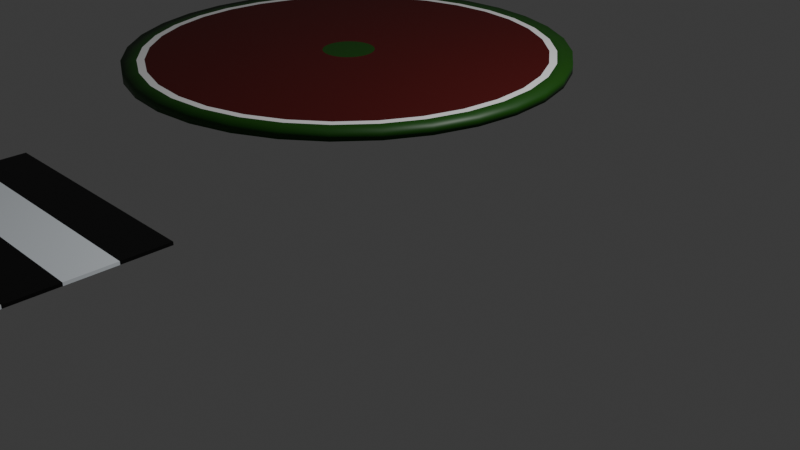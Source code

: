 # Source: CADEIRA.blend  (saved by Blender 4.0.36; exported with 4.5.12 LTS)
import bpy
from mathutils import Matrix  # noqa: F401  (used for matrix-valued properties, if any)

bpy.ops.wm.read_factory_settings(use_empty=True)
scene = bpy.context.scene
scene.name = 'Scene'

# ---- collections
col_collection = bpy.data.collections.new('Collection'); scene.collection.children.link(col_collection)
col_cadeira = bpy.data.collections.new('cadeira'); scene.collection.children.link(col_cadeira)
col_prateleira1 = bpy.data.collections.new('prateleira1'); scene.collection.children.link(col_prateleira1)
col_prateleira2 = bpy.data.collections.new('prateleira2'); scene.collection.children.link(col_prateleira2)
col_prateleira3 = bpy.data.collections.new('prateleira3'); scene.collection.children.link(col_prateleira3)
col_tapete_1 = bpy.data.collections.new('tapete 1'); scene.collection.children.link(col_tapete_1)
col_tapete_2 = bpy.data.collections.new('tapete 2'); scene.collection.children.link(col_tapete_2)

# ---- materials (node trees are filled in below, after node groups)
mat_material = bpy.data.materials.new('Material')
mat_material.alpha_threshold = 0.0
mat_material.use_transparent_shadow = False
mat_material.roughness = 0.5
mat_material.line_color = (0.0, 0.0, 0.0, 1.0)
mat_materiais_002 = bpy.data.materials.new('Materiais.002')
mat_materiais_002.use_transparent_shadow = False
mat_materiais = bpy.data.materials.new('Materiais')
mat_materiais.use_transparent_shadow = False
mat_materiais_001 = bpy.data.materials.new('Materiais.001')
mat_materiais_001.use_transparent_shadow = False
mat_materiais_004 = bpy.data.materials.new('Materiais.004')
mat_materiais_004.use_transparent_shadow = False
mat_materiais_005 = bpy.data.materials.new('Materiais.005')
mat_materiais_005.use_transparent_shadow = False
mat_materiais_008 = bpy.data.materials.new('Materiais.008')
mat_materiais_008.use_transparent_shadow = False
mat_materiais_010 = bpy.data.materials.new('Materiais.010')
mat_materiais_010.use_transparent_shadow = False
mat_materiais_011 = bpy.data.materials.new('Materiais.011')
mat_materiais_011.use_transparent_shadow = False

# ---- material node trees
mat_material.use_nodes = True; mat_material.node_tree.nodes.clear()
_N = mat_material.node_tree.nodes; _L = mat_material.node_tree.links
n0 = _N.new('ShaderNodeOutputMaterial'); n0.name = 'Material Output'; n0.location = (300, 300)
n1 = _N.new('ShaderNodeBsdfPrincipled'); n1.name = 'Principled BSDF'; n1.location = (10, 300)
n1.inputs[0].default_value = (0.2502, 0.09758, 0.0382, 1.0)
n1.inputs[3].default_value = 1.45
_L.new(n1.outputs[0], n0.inputs[0])
n0.is_active_output = True
mat_materiais_002.use_nodes = True; mat_materiais_002.node_tree.nodes.clear()
_N = mat_materiais_002.node_tree.nodes; _L = mat_materiais_002.node_tree.links
n0 = _N.new('ShaderNodeBsdfPrincipled'); n0.name = 'BSDF - Pré-fundamentado'; n0.location = (10, 300)
n0.inputs[0].default_value = (0.2502, 0.09758, 0.0382, 1.0)
n0.inputs[3].default_value = 1.45
n1 = _N.new('ShaderNodeOutputMaterial'); n1.name = 'Saída de material'; n1.location = (300, 300)
_L.new(n0.outputs[0], n1.inputs[0])
n1.is_active_output = True
mat_materiais.use_nodes = True; mat_materiais.node_tree.nodes.clear()
_N = mat_materiais.node_tree.nodes; _L = mat_materiais.node_tree.links
n0 = _N.new('ShaderNodeBsdfPrincipled'); n0.name = 'BSDF - Pré-fundamentado'; n0.location = (10, 300)
n0.inputs[0].default_value = (0.2502, 0.09758, 0.0382, 1.0)
n0.inputs[3].default_value = 1.45
n1 = _N.new('ShaderNodeOutputMaterial'); n1.name = 'Saída de material'; n1.location = (300, 300)
_L.new(n0.outputs[0], n1.inputs[0])
n1.is_active_output = True
mat_materiais_001.use_nodes = True; mat_materiais_001.node_tree.nodes.clear()
_N = mat_materiais_001.node_tree.nodes; _L = mat_materiais_001.node_tree.links
n0 = _N.new('ShaderNodeBsdfPrincipled'); n0.name = 'BSDF - Pré-fundamentado'; n0.location = (10, 300)
n0.inputs[0].default_value = (0.2502, 0.09758, 0.0382, 1.0)
n0.inputs[3].default_value = 1.45
n1 = _N.new('ShaderNodeOutputMaterial'); n1.name = 'Saída de material'; n1.location = (300, 300)
_L.new(n0.outputs[0], n1.inputs[0])
n1.is_active_output = True
mat_materiais_004.use_nodes = True; mat_materiais_004.node_tree.nodes.clear()
_N = mat_materiais_004.node_tree.nodes; _L = mat_materiais_004.node_tree.links
n0 = _N.new('ShaderNodeBsdfPrincipled'); n0.name = 'BSDF - Pré-fundamentado'; n0.location = (10, 300)
n0.inputs[0].default_value = (0.004878, 0.06045, 0.0002453, 1.0)
n0.inputs[3].default_value = 1.45
n1 = _N.new('ShaderNodeOutputMaterial'); n1.name = 'Saída de material'; n1.location = (300, 300)
_L.new(n0.outputs[0], n1.inputs[0])
n1.is_active_output = True
mat_materiais_005.use_nodes = True; mat_materiais_005.node_tree.nodes.clear()
_N = mat_materiais_005.node_tree.nodes; _L = mat_materiais_005.node_tree.links
n0 = _N.new('ShaderNodeBsdfPrincipled'); n0.name = 'BSDF - Pré-fundamentado'; n0.location = (10, 300)
n0.inputs[0].default_value = (0.7991, 0.7991, 0.7991, 1.0)
n0.inputs[3].default_value = 1.45
n1 = _N.new('ShaderNodeOutputMaterial'); n1.name = 'Saída de material'; n1.location = (300, 300)
_L.new(n0.outputs[0], n1.inputs[0])
n1.is_active_output = True
mat_materiais_008.use_nodes = True; mat_materiais_008.node_tree.nodes.clear()
_N = mat_materiais_008.node_tree.nodes; _L = mat_materiais_008.node_tree.links
n0 = _N.new('ShaderNodeBsdfPrincipled'); n0.name = 'BSDF - Pré-fundamentado'; n0.location = (10, 300)
n0.inputs[0].default_value = (0.06827, 0.0002185, 0.0, 1.0)
n0.inputs[3].default_value = 1.45
n1 = _N.new('ShaderNodeOutputMaterial'); n1.name = 'Saída de material'; n1.location = (300, 300)
_L.new(n0.outputs[0], n1.inputs[0])
n1.is_active_output = True
mat_materiais_010.use_nodes = True; mat_materiais_010.node_tree.nodes.clear()
_N = mat_materiais_010.node_tree.nodes; _L = mat_materiais_010.node_tree.links
n0 = _N.new('ShaderNodeBsdfPrincipled'); n0.name = 'BSDF - Pré-fundamentado'; n0.location = (10, 300)
n0.inputs[0].default_value = (0.0, 0.0, 0.0, 1.0)
n0.inputs[3].default_value = 1.45
n1 = _N.new('ShaderNodeOutputMaterial'); n1.name = 'Saída de material'; n1.location = (300, 300)
_L.new(n0.outputs[0], n1.inputs[0])
n1.is_active_output = True
mat_materiais_011.use_nodes = True; mat_materiais_011.node_tree.nodes.clear()
_N = mat_materiais_011.node_tree.nodes; _L = mat_materiais_011.node_tree.links
n0 = _N.new('ShaderNodeBsdfPrincipled'); n0.name = 'BSDF - Pré-fundamentado'; n0.location = (10, 300)
n0.inputs[0].default_value = (0.8884, 0.9495, 1.0, 1.0)
n0.inputs[3].default_value = 1.45
n1 = _N.new('ShaderNodeOutputMaterial'); n1.name = 'Saída de material'; n1.location = (300, 300)
_L.new(n0.outputs[0], n1.inputs[0])
n1.is_active_output = True

# ---- world
world_world = bpy.data.worlds.new('World'); scene.world = world_world
world_world.use_nodes = True; world_world.node_tree.nodes.clear()
_N = world_world.node_tree.nodes; _L = world_world.node_tree.links
n0 = _N.new('ShaderNodeOutputWorld'); n0.name = 'World Output'; n0.location = (300, 300)
n1 = _N.new('ShaderNodeBackground'); n1.name = 'Background'; n1.location = (10, 300)
n1.inputs[0].default_value = (0.05088, 0.05088, 0.05088, 1.0)
_L.new(n1.outputs[0], n0.inputs[0])
n0.is_active_output = True
world_world.color = (0.05088, 0.05088, 0.05088)
world_world.use_sun_shadow = False
world_world.sun_shadow_jitter_overblur = 0.0

# ---- cameras
cam_camera = bpy.data.cameras.new('Camera')
cam_camera.clip_end = 100.0
cam_camera.ortho_scale = 7.314

# ---- lights
light_light = bpy.data.lights.new('Light', 'POINT')
light_light.transmission_factor = 0.0
light_light.use_soft_falloff = False
light_light.energy = 1000.0
light_light.shadow_soft_size = 0.1
light_light.shadow_maximum_resolution = 0.006
light_light.use_absolute_resolution = True

# ---- meshes
me_cube = bpy.data.meshes.new('Cube')
me_cube.from_pydata([(0.6412, 1.0, -1.706), (0.6412, 1.0, -3.706), (0.6412, -1.0, -1.706), (0.6412, -1.0, -3.706), (-1.359, 1.0, -1.706), (-1.359, 1.0, -3.706), (-1.359, -1.0, -1.706), (-1.359, -1.0, -3.706), (0.5186, 1.0, -3.706), (-1.236, 1.0, -3.706), (0.5186, -1.0, -1.706), (-1.236, -1.0, -1.706), (0.5186, -1.0, -3.706), (-1.236, -1.0, -3.706), (-1.236, 1.0, -1.706), (0.5186, 1.0, -1.706), (0.6412, 0.8633, -3.706), (0.6412, -0.8633, -3.706), (-1.359, 0.8633, -1.706), (-1.359, -0.8633, -1.706), (0.6412, 0.8633, -1.706), (0.6412, -0.8633, -1.706), (-1.359, -0.8633, -3.706), (-1.359, 0.8633, -3.706), (0.5186, 0.8633, -3.706), (0.5186, -0.8633, -3.706), (-1.236, -0.8633, -3.706), (-1.236, 0.8633, -3.706), (-1.236, -0.8633, -1.706), (-1.236, 0.8633, -1.706), (0.5186, -0.8633, -1.706), (0.5186, 0.8633, -1.706), (-1.359, 1.0, -18.86), (-1.236, 1.0, -18.86), (-1.236, -1.0, -18.86), (-1.359, -1.0, -18.86), (0.5186, 1.0, -18.86), (0.6412, 1.0, -18.86), (0.6412, -1.0, -18.86), (0.5186, -1.0, -18.86), (-1.236, -0.8633, -18.86), (-1.359, -0.8633, -18.86), (-1.359, 0.8633, -18.86), (-1.236, 0.8633, -18.86), (0.6412, -0.8633, -18.86), (0.5186, -0.8633, -18.86), (0.5186, 0.8633, -18.86), (0.6412, 0.8633, -18.86), (0.8065, 1.0, 16.52), (0.9291, 1.0, 16.52), (0.8065, -1.0, 16.52), (0.9291, -1.0, 16.52), (0.8065, -0.8633, 16.52), (0.8065, 0.8633, 16.52), (0.9291, 0.8633, 16.52), (0.9291, -0.8633, 16.52)], [], [(8, 24, 27, 9), (21, 20, 54, 55), (28, 19, 6, 11), (8, 15, 0, 1), (14, 4, 18, 29), (13, 11, 6, 7), (1, 0, 20, 16), (5, 4, 14, 9), (7, 6, 19, 22), (3, 2, 10, 12), (15, 8, 9, 14), (14, 29, 31, 15), (11, 13, 12, 10), (13, 7, 35, 34), (28, 11, 10, 30), (25, 12, 13, 26), (23, 18, 4, 5), (17, 21, 2, 3), (25, 17, 44, 45), (0, 15, 48, 49), (5, 9, 33, 32), (19, 28, 29, 18), (25, 26, 27, 24), (28, 30, 31, 29), (26, 22, 23, 27), (17, 25, 24, 16), (21, 17, 16, 20), (18, 23, 22, 19), (10, 2, 51, 50), (24, 8, 36, 46), (32, 33, 43, 42), (36, 37, 47, 46), (41, 40, 34, 35), (45, 44, 38, 39), (26, 13, 34, 40), (16, 24, 46, 47), (12, 25, 45, 39), (9, 27, 43, 33), (8, 1, 37, 36), (23, 5, 32, 42), (17, 3, 38, 44), (3, 12, 39, 38), (22, 26, 40, 41), (1, 16, 47, 37), (7, 22, 41, 35), (27, 23, 42, 43), (49, 48, 53, 54), (55, 52, 50, 51), (52, 55, 54, 53), (15, 31, 53, 48), (31, 30, 52, 53), (2, 21, 55, 51), (20, 0, 49, 54), (30, 10, 50, 52)])
_uv = me_cube.uv_layers.new(name='UVMap')
_uv.uv.foreach_set('vector', [0.3597, 0.5, 0.3597, 0.5171, 0.1403, 0.5171, 0.1403, 0.5, 0.625, 0.7329, 0.625, 0.5171, 0.625, 0.5171, 0.625, 0.7329, 0.8597, 0.7329, 0.875, 0.7329, 0.875, 0.75, 0.8597, 0.75, 0.375, 0.4847, 0.625, 0.4847, 0.625, 0.5, 0.375, 0.5, 0.8597, 0.5, 0.875, 0.5, 0.875, 0.5171, 0.8597, 0.5171, 0.375, 0.9847, 0.625, 0.9847, 0.625, 1.0, 0.375, 1.0, 0.375, 0.5, 0.625, 0.5, 0.625, 0.5171, 0.375, 0.5171, 0.375, 0.25, 0.625, 0.25, 0.625, 0.2653, 0.375, 0.2653, 0.375, 0.0, 0.625, 0.0, 0.625, 0.01709, 0.375, 0.01709, 0.375, 0.75, 0.625, 0.75, 0.625, 0.7653, 0.375, 0.7653, 0.625, 0.4847, 0.375, 0.4847, 0.375, 0.2653, 0.625, 0.2653, 0.8597, 0.5, 0.8597, 0.5171, 0.6403, 0.5171, 0.6403, 0.5, 0.625, 0.9847, 0.375, 0.9847, 0.375, 0.7653, 0.625, 0.7653, 0.375, 0.9847, 0.375, 1.0, 0.375, 1.0, 0.375, 0.9847, 0.8597, 0.7329, 0.8597, 0.75, 0.6403, 0.75, 0.6403, 0.7329, 0.3597, 0.7329, 0.3597, 0.75, 0.1403, 0.75, 0.1403, 0.7329, 0.375, 0.2329, 0.625, 0.2329, 0.625, 0.25, 0.375, 0.25, 0.375, 0.7329, 0.625, 0.7329, 0.625, 0.75, 0.375, 0.75, 0.3597, 0.7329, 0.375, 0.7329, 0.375, 0.7329, 0.3597, 0.7329, 0.625, 0.5, 0.625, 0.4847, 0.625, 0.4847, 0.625, 0.5, 0.375, 0.25, 0.375, 0.2653, 0.375, 0.2653, 0.375, 0.25, 0.875, 0.7329, 0.8597, 0.7329, 0.8597, 0.5171, 0.875, 0.5171, 0.3597, 0.7329, 0.1403, 0.7329, 0.1403, 0.5171, 0.3597, 0.5171, 0.8597, 0.7329, 0.6403, 0.7329, 0.6403, 0.5171, 0.8597, 0.5171, 0.1403, 0.7329, 0.125, 0.7329, 0.125, 0.5171, 0.1403, 0.5171, 0.375, 0.7329, 0.3597, 0.7329, 0.3597, 0.5171, 0.375, 0.5171, 0.625, 0.7329, 0.375, 0.7329, 0.375, 0.5171, 0.625, 0.5171, 0.625, 0.2329, 0.375, 0.2329, 0.375, 0.01709, 0.625, 0.01709, 0.625, 0.7653, 0.625, 0.75, 0.625, 0.75, 0.625, 0.7653, 0.3597, 0.5171, 0.3597, 0.5, 0.3597, 0.5, 0.3597, 0.5171, 0.125, 0.5, 0.1403, 0.5, 0.1403, 0.5171, 0.125, 0.5171, 0.3597, 0.5, 0.375, 0.5, 0.375, 0.5171, 0.3597, 0.5171, 0.125, 0.7329, 0.1403, 0.7329, 0.1403, 0.75, 0.125, 0.75, 0.3597, 0.7329, 0.375, 0.7329, 0.375, 0.75, 0.3597, 0.75, 0.1403, 0.7329, 0.1403, 0.75, 0.1403, 0.75, 0.1403, 0.7329, 0.375, 0.5171, 0.3597, 0.5171, 0.3597, 0.5171, 0.375, 0.5171, 0.3597, 0.75, 0.3597, 0.7329, 0.3597, 0.7329, 0.3597, 0.75, 0.1403, 0.5, 0.1403, 0.5171, 0.1403, 0.5171, 0.1403, 0.5, 0.375, 0.4847, 0.375, 0.5, 0.375, 0.5, 0.375, 0.4847, 0.375, 0.2329, 0.375, 0.25, 0.375, 0.25, 0.375, 0.2329, 0.375, 0.7329, 0.375, 0.75, 0.375, 0.75, 0.375, 0.7329, 0.375, 0.75, 0.375, 0.7653, 0.375, 0.7653, 0.375, 0.75, 0.125, 0.7329, 0.1403, 0.7329, 0.1403, 0.7329, 0.125, 0.7329, 0.375, 0.5, 0.375, 0.5171, 0.375, 0.5171, 0.375, 0.5, 0.375, 0.0, 0.375, 0.01709, 0.375, 0.01709, 0.375, 0.0, 0.1403, 0.5171, 0.125, 0.5171, 0.125, 0.5171, 0.1403, 0.5171, 0.625, 0.5, 0.6403, 0.5, 0.6403, 0.5171, 0.625, 0.5171, 0.625, 0.7329, 0.6403, 0.7329, 0.6403, 0.75, 0.625, 0.75, 0.6403, 0.7329, 0.625, 0.7329, 0.625, 0.5171, 0.6403, 0.5171, 0.6403, 0.5, 0.6403, 0.5171, 0.6403, 0.5171, 0.6403, 0.5, 0.6403, 0.5171, 0.6403, 0.7329, 0.6403, 0.7329, 0.6403, 0.5171, 0.625, 0.75, 0.625, 0.7329, 0.625, 0.7329, 0.625, 0.75, 0.625, 0.5171, 0.625, 0.5, 0.625, 0.5, 0.625, 0.5171, 0.6403, 0.7329, 0.6403, 0.75, 0.6403, 0.75, 0.6403, 0.7329])
me_cube.materials.append(mat_material)
me_cube.use_mirror_vertex_groups = False
me_cube.update()
me_cubo_006 = bpy.data.meshes.new('Cubo.006')
me_cubo_006.from_pydata([(-1.0, -1.0, -1.374), (-1.0, -1.0, 0.6256), (-1.0, 1.0, -1.374), (-1.0, 1.0, 0.6256), (1.0, -1.0, -1.374), (1.0, -1.0, 0.6256), (1.0, 1.0, -1.374), (1.0, 1.0, 0.6256), (-1.0, -1.0, 5.134), (1.0, -1.0, 5.134), (1.0, 1.0, 5.134), (-1.0, 1.0, 5.134), (-1.0, 0.9423, -1.374), (-1.0, -0.9423, -1.374), (-1.0, 2.116e-08, -0.4323), (-1.0, -0.9423, 0.6257), (-1.0, 0.9423, 0.6257), (-1.0, 2.116e-08, -0.3164), (1.0, -0.9423, -1.374), (1.0, 0.9423, -1.374), (1.0, 2.116e-08, -0.4323), (1.0, 0.9423, 0.6257), (1.0, -0.9423, 0.6257), (1.0, 2.116e-08, -0.3164), (-1.0, -0.9423, 5.134), (1.0, -0.9423, 5.134), (1.0, 0.9423, 5.134), (-1.0, 0.9423, 5.134)], [], [(5, 22, 25, 9), (2, 3, 7, 6), (10, 11, 27, 26), (4, 5, 1, 0), (12, 14, 17, 16, 3, 2), (6, 7, 21, 23, 20, 19), (15, 1, 8, 24), (13, 18, 4, 0), (18, 20, 23, 22, 5, 4), (2, 6, 19, 12), (12, 13, 14), (15, 16, 17), (18, 19, 20), (21, 22, 23), (15, 22, 21, 16), (18, 13, 12, 19), (0, 1, 15, 17, 14, 13), (25, 24, 8, 9), (1, 5, 9, 8), (16, 21, 26, 27), (3, 16, 27, 11), (7, 3, 11, 10), (21, 7, 10, 26), (22, 15, 24, 25)])
_uv = me_cubo_006.uv_layers.new(name='Mapa UV')
_uv.uv.foreach_set('vector', [0.625, 0.75, 0.625, 0.7428, 0.625, 0.7428, 0.625, 0.75, 0.375, 0.25, 0.625, 0.25, 0.625, 0.5, 0.375, 0.5, 0.625, 0.5, 0.875, 0.5, 0.875, 0.5072, 0.625, 0.5072, 0.375, 0.75, 0.625, 0.75, 0.625, 1.0, 0.375, 1.0, 0.375, 0.2428, 0.4928, 0.125, 0.5072, 0.125, 0.625, 0.2428, 0.625, 0.25, 0.375, 0.25, 0.375, 0.5, 0.625, 0.5, 0.625, 0.5072, 0.5072, 0.625, 0.4928, 0.625, 0.375, 0.5072, 0.625, 0.00721, 0.625, 0.0, 0.625, 0.0, 0.625, 0.00721, 0.125, 0.7428, 0.375, 0.7428, 0.375, 0.75, 0.125, 0.75, 0.375, 0.7428, 0.4928, 0.625, 0.5072, 0.625, 0.625, 0.7428, 0.625, 0.75, 0.375, 0.75, 0.125, 0.5, 0.375, 0.5, 0.375, 0.5072, 0.125, 0.5072, 0.125, 0.625, 0.125, 0.7428, 0.125, 0.625, 0.625, 0.00721, 0.625, 0.125, 0.5072, 0.125, 0.375, 0.7428, 0.375, 0.5072, 0.4928, 0.625, 0.625, 0.5072, 0.625, 0.7428, 0.5072, 0.625, 0.875, 0.7428, 0.625, 0.7428, 0.625, 0.5072, 0.875, 0.5072, 0.375, 0.7428, 0.125, 0.7428, 0.125, 0.5072, 0.375, 0.5072, 0.375, 0.0, 0.625, 0.0, 0.625, 0.00721, 0.5072, 0.125, 0.4928, 0.125, 0.375, 0.00721, 0.625, 0.7428, 0.875, 0.7428, 0.875, 0.75, 0.625, 0.75, 0.625, 1.0, 0.625, 0.75, 0.625, 0.75, 0.625, 1.0, 0.875, 0.5072, 0.625, 0.5072, 0.625, 0.5072, 0.875, 0.5072, 0.625, 0.25, 0.625, 0.2428, 0.625, 0.2428, 0.625, 0.25, 0.625, 0.5, 0.625, 0.25, 0.625, 0.25, 0.625, 0.5, 0.625, 0.5072, 0.625, 0.5, 0.625, 0.5, 0.625, 0.5072, 0.625, 0.7428, 0.875, 0.7428, 0.875, 0.7428, 0.625, 0.7428])
me_cubo_006.materials.append(mat_materiais_002)
me_cubo_006.update()
me_cubo_005 = bpy.data.meshes.new('Cubo.005')
me_cubo_005.from_pydata([(-1.0, -1.0, -1.374), (-1.0, -1.0, 0.6256), (-1.0, 1.0, -1.374), (-1.0, 1.0, 0.6256), (1.0, -1.0, -1.374), (1.0, -1.0, 0.6256), (1.0, 1.0, -1.374), (1.0, 1.0, 0.6256), (-1.0, -1.0, 5.134), (1.0, -1.0, 5.134), (1.0, 1.0, 5.134), (-1.0, 1.0, 5.134), (-1.0, 0.9423, -1.374), (-1.0, -0.9423, -1.374), (-1.0, 2.116e-08, -0.4323), (-1.0, -0.9423, 0.6257), (-1.0, 0.9423, 0.6257), (-1.0, 2.116e-08, -0.3164), (1.0, -0.9423, -1.374), (1.0, 0.9423, -1.374), (1.0, 2.116e-08, -0.4323), (1.0, 0.9423, 0.6257), (1.0, -0.9423, 0.6257), (1.0, 2.116e-08, -0.3164), (-1.0, -0.9423, 5.134), (1.0, -0.9423, 5.134), (1.0, 0.9423, 5.134), (-1.0, 0.9423, 5.134)], [], [(5, 22, 25, 9), (2, 3, 7, 6), (10, 11, 27, 26), (4, 5, 1, 0), (12, 14, 17, 16, 3, 2), (6, 7, 21, 23, 20, 19), (15, 1, 8, 24), (13, 18, 4, 0), (18, 20, 23, 22, 5, 4), (2, 6, 19, 12), (12, 13, 14), (15, 16, 17), (18, 19, 20), (21, 22, 23), (15, 22, 21, 16), (18, 13, 12, 19), (0, 1, 15, 17, 14, 13), (25, 24, 8, 9), (1, 5, 9, 8), (16, 21, 26, 27), (3, 16, 27, 11), (7, 3, 11, 10), (21, 7, 10, 26), (22, 15, 24, 25)])
_uv = me_cubo_005.uv_layers.new(name='Mapa UV')
_uv.uv.foreach_set('vector', [0.625, 0.75, 0.625, 0.7428, 0.625, 0.7428, 0.625, 0.75, 0.375, 0.25, 0.625, 0.25, 0.625, 0.5, 0.375, 0.5, 0.625, 0.5, 0.875, 0.5, 0.875, 0.5072, 0.625, 0.5072, 0.375, 0.75, 0.625, 0.75, 0.625, 1.0, 0.375, 1.0, 0.375, 0.2428, 0.4928, 0.125, 0.5072, 0.125, 0.625, 0.2428, 0.625, 0.25, 0.375, 0.25, 0.375, 0.5, 0.625, 0.5, 0.625, 0.5072, 0.5072, 0.625, 0.4928, 0.625, 0.375, 0.5072, 0.625, 0.00721, 0.625, 0.0, 0.625, 0.0, 0.625, 0.00721, 0.125, 0.7428, 0.375, 0.7428, 0.375, 0.75, 0.125, 0.75, 0.375, 0.7428, 0.4928, 0.625, 0.5072, 0.625, 0.625, 0.7428, 0.625, 0.75, 0.375, 0.75, 0.125, 0.5, 0.375, 0.5, 0.375, 0.5072, 0.125, 0.5072, 0.125, 0.625, 0.125, 0.7428, 0.125, 0.625, 0.625, 0.00721, 0.625, 0.125, 0.5072, 0.125, 0.375, 0.7428, 0.375, 0.5072, 0.4928, 0.625, 0.625, 0.5072, 0.625, 0.7428, 0.5072, 0.625, 0.875, 0.7428, 0.625, 0.7428, 0.625, 0.5072, 0.875, 0.5072, 0.375, 0.7428, 0.125, 0.7428, 0.125, 0.5072, 0.375, 0.5072, 0.375, 0.0, 0.625, 0.0, 0.625, 0.00721, 0.5072, 0.125, 0.4928, 0.125, 0.375, 0.00721, 0.625, 0.7428, 0.875, 0.7428, 0.875, 0.75, 0.625, 0.75, 0.625, 1.0, 0.625, 0.75, 0.625, 0.75, 0.625, 1.0, 0.875, 0.5072, 0.625, 0.5072, 0.625, 0.5072, 0.875, 0.5072, 0.625, 0.25, 0.625, 0.2428, 0.625, 0.2428, 0.625, 0.25, 0.625, 0.5, 0.625, 0.25, 0.625, 0.25, 0.625, 0.5, 0.625, 0.5072, 0.625, 0.5, 0.625, 0.5, 0.625, 0.5072, 0.625, 0.7428, 0.875, 0.7428, 0.875, 0.7428, 0.625, 0.7428])
me_cubo_005.materials.append(mat_materiais)
me_cubo_005.update()
me_cubo_004 = bpy.data.meshes.new('Cubo.004')
me_cubo_004.from_pydata([(-1.0, -1.0, -1.374), (-1.0, -1.0, 0.6256), (-1.0, 1.0, -1.374), (-1.0, 1.0, 0.6256), (1.0, -1.0, -1.374), (1.0, -1.0, 0.6256), (1.0, 1.0, -1.374), (1.0, 1.0, 0.6256), (-1.0, -1.0, 5.134), (1.0, -1.0, 5.134), (1.0, 1.0, 5.134), (-1.0, 1.0, 5.134), (-1.0, 0.9423, -1.374), (-1.0, -0.9423, -1.374), (-1.0, 2.116e-08, -0.4323), (-1.0, -0.9423, 0.6257), (-1.0, 0.9423, 0.6257), (-1.0, 2.116e-08, -0.3164), (1.0, -0.9423, -1.374), (1.0, 0.9423, -1.374), (1.0, 2.116e-08, -0.4323), (1.0, 0.9423, 0.6257), (1.0, -0.9423, 0.6257), (1.0, 2.116e-08, -0.3164), (-1.0, -0.9423, 5.134), (1.0, -0.9423, 5.134), (1.0, 0.9423, 5.134), (-1.0, 0.9423, 5.134)], [], [(5, 22, 25, 9), (2, 3, 7, 6), (10, 11, 27, 26), (4, 5, 1, 0), (12, 14, 17, 16, 3, 2), (6, 7, 21, 23, 20, 19), (15, 1, 8, 24), (13, 18, 4, 0), (18, 20, 23, 22, 5, 4), (2, 6, 19, 12), (12, 13, 14), (15, 16, 17), (18, 19, 20), (21, 22, 23), (15, 22, 21, 16), (18, 13, 12, 19), (0, 1, 15, 17, 14, 13), (25, 24, 8, 9), (1, 5, 9, 8), (16, 21, 26, 27), (3, 16, 27, 11), (7, 3, 11, 10), (21, 7, 10, 26), (22, 15, 24, 25)])
_uv = me_cubo_004.uv_layers.new(name='Mapa UV')
_uv.uv.foreach_set('vector', [0.625, 0.75, 0.625, 0.7428, 0.625, 0.7428, 0.625, 0.75, 0.375, 0.25, 0.625, 0.25, 0.625, 0.5, 0.375, 0.5, 0.625, 0.5, 0.875, 0.5, 0.875, 0.5072, 0.625, 0.5072, 0.375, 0.75, 0.625, 0.75, 0.625, 1.0, 0.375, 1.0, 0.375, 0.2428, 0.4928, 0.125, 0.5072, 0.125, 0.625, 0.2428, 0.625, 0.25, 0.375, 0.25, 0.375, 0.5, 0.625, 0.5, 0.625, 0.5072, 0.5072, 0.625, 0.4928, 0.625, 0.375, 0.5072, 0.625, 0.00721, 0.625, 0.0, 0.625, 0.0, 0.625, 0.00721, 0.125, 0.7428, 0.375, 0.7428, 0.375, 0.75, 0.125, 0.75, 0.375, 0.7428, 0.4928, 0.625, 0.5072, 0.625, 0.625, 0.7428, 0.625, 0.75, 0.375, 0.75, 0.125, 0.5, 0.375, 0.5, 0.375, 0.5072, 0.125, 0.5072, 0.125, 0.625, 0.125, 0.7428, 0.125, 0.625, 0.625, 0.00721, 0.625, 0.125, 0.5072, 0.125, 0.375, 0.7428, 0.375, 0.5072, 0.4928, 0.625, 0.625, 0.5072, 0.625, 0.7428, 0.5072, 0.625, 0.875, 0.7428, 0.625, 0.7428, 0.625, 0.5072, 0.875, 0.5072, 0.375, 0.7428, 0.125, 0.7428, 0.125, 0.5072, 0.375, 0.5072, 0.375, 0.0, 0.625, 0.0, 0.625, 0.00721, 0.5072, 0.125, 0.4928, 0.125, 0.375, 0.00721, 0.625, 0.7428, 0.875, 0.7428, 0.875, 0.75, 0.625, 0.75, 0.625, 1.0, 0.625, 0.75, 0.625, 0.75, 0.625, 1.0, 0.875, 0.5072, 0.625, 0.5072, 0.625, 0.5072, 0.875, 0.5072, 0.625, 0.25, 0.625, 0.2428, 0.625, 0.2428, 0.625, 0.25, 0.625, 0.5, 0.625, 0.25, 0.625, 0.25, 0.625, 0.5, 0.625, 0.5072, 0.625, 0.5, 0.625, 0.5, 0.625, 0.5072, 0.625, 0.7428, 0.875, 0.7428, 0.875, 0.7428, 0.625, 0.7428])
me_cubo_004.materials.append(mat_materiais_001)
me_cubo_004.update()
me_c_rculo_001 = bpy.data.meshes.new('Círculo.001')
me_c_rculo_001.from_pydata([(-2.712e-08, 1.0, -0.02), (-0.1951, 0.9808, -0.02), (-0.3827, 0.9239, -0.02), (-0.5556, 0.8315, -0.02), (-0.7071, 0.7071, -0.02), (-0.8315, 0.5556, -0.02), (-0.9239, 0.3827, -0.02), (-0.9808, 0.1951, -0.02), (-1.0, -8.654e-09, -0.02), (-0.9808, -0.1951, -0.02), (-0.9239, -0.3827, -0.02), (-0.8315, -0.5556, -0.02), (-0.7071, -0.7071, -0.02), (-0.5556, -0.8315, -0.02), (-0.3827, -0.9239, -0.02), (-0.1951, -0.9808, -0.02), (-2.712e-08, -1.0, -0.02), (0.1951, -0.9808, -0.02), (0.3827, -0.9239, -0.02), (0.5556, -0.8315, -0.02), (0.7071, -0.7071, -0.02), (0.8315, -0.5556, -0.02), (0.9239, -0.3827, -0.02), (0.9808, -0.1951, -0.02), (1.0, -8.654e-09, -0.02), (0.9808, 0.1951, -0.02), (0.9239, 0.3827, -0.02), (0.8315, 0.5556, -0.02), (0.7071, 0.7071, -0.02), (0.5556, 0.8315, -0.02), (0.3827, 0.9239, -0.02), (0.1951, 0.9808, -0.02), (-2.712e-08, 0.8632, -0.02), (-0.1684, 0.8466, -0.02), (-0.3303, 0.7975, -0.02), (-0.4796, 0.7177, -0.02), (-0.6104, 0.6104, -0.02), (-0.7177, 0.4796, -0.02), (-0.7975, 0.3303, -0.02), (-0.8466, 0.1684, -0.02), (-0.8632, -8.654e-09, -0.02), (-0.8466, -0.1684, -0.02), (-0.7975, -0.3303, -0.02), (-0.7177, -0.4796, -0.02), (-0.6104, -0.6104, -0.02), (-0.4796, -0.7177, -0.02), (-0.3303, -0.7975, -0.02), (-0.1684, -0.8466, -0.02), (-2.712e-08, -0.8632, -0.02), (0.1684, -0.8466, -0.02), (0.3303, -0.7975, -0.02), (0.4796, -0.7177, -0.02), (0.6104, -0.6104, -0.02), (0.7177, -0.4796, -0.02), (0.7975, -0.3303, -0.02), (0.8466, -0.1684, -0.02), (0.8632, -8.654e-09, -0.02), (0.8466, 0.1684, -0.02), (0.7975, 0.3303, -0.02), (0.7177, 0.4796, -0.02), (0.6104, 0.6104, -0.02), (0.4796, 0.7177, -0.02), (0.3303, 0.7975, -0.02), (0.1684, 0.8466, -0.02), (-1.726e-08, 0.7204, -0.02), (-0.1405, 0.7065, -0.02), (-0.2757, 0.6656, -0.02), (-0.4002, 0.599, -0.02), (-0.5094, 0.5094, -0.02), (-0.599, 0.4002, -0.02), (-0.6656, 0.2757, -0.02), (-0.7065, 0.1405, -0.02), (-0.7204, -1.112e-08, -0.02), (-0.7065, -0.1405, -0.02), (-0.6656, -0.2757, -0.02), (-0.599, -0.4002, -0.02), (-0.5094, -0.5094, -0.02), (-0.4002, -0.599, -0.02), (-0.2757, -0.6656, -0.02), (-0.1405, -0.7065, -0.02), (-1.726e-08, -0.7204, -0.02), (0.1405, -0.7065, -0.02), (0.2757, -0.6656, -0.02), (0.4002, -0.599, -0.02), (0.5094, -0.5094, -0.02), (0.599, -0.4002, -0.02), (0.6656, -0.2757, -0.02), (0.7065, -0.1405, -0.02), (0.7204, -1.112e-08, -0.02), (0.7065, 0.1405, -0.02), (0.6656, 0.2757, -0.02), (0.599, 0.4002, -0.02), (0.5094, 0.5094, -0.02), (0.4002, 0.599, -0.02), (0.2757, 0.6656, -0.02), (0.1405, 0.7065, -0.02), (-5.299e-09, 0.5472, -0.02), (-0.1067, 0.5367, -0.02), (-0.2094, 0.5055, -0.02), (-0.304, 0.455, -0.02), (-0.3869, 0.3869, -0.02), (-0.455, 0.304, -0.02), (-0.5055, 0.2094, -0.02), (-0.5367, 0.1067, -0.02), (-0.5472, -1.948e-08, -0.02), (-0.5367, -0.1067, -0.02), (-0.5055, -0.2094, -0.02), (-0.455, -0.304, -0.02), (-0.3869, -0.3869, -0.02), (-0.304, -0.455, -0.02), (-0.2094, -0.5055, -0.02), (-0.1067, -0.5367, -0.02), (-5.299e-09, -0.5472, -0.02), (0.1067, -0.5367, -0.02), (0.2094, -0.5055, -0.02), (0.304, -0.455, -0.02), (0.3869, -0.3869, -0.02), (0.455, -0.304, -0.02), (0.5055, -0.2094, -0.02), (0.5367, -0.1067, -0.02), (0.5472, -1.948e-08, -0.02), (0.5367, 0.1067, -0.02), (0.5055, 0.2094, -0.02), (0.455, 0.304, -0.02), (0.3869, 0.3869, -0.02), (0.304, 0.455, -0.02), (0.2094, 0.5055, -0.02), (0.1067, 0.5367, -0.02), (2.067e-09, 0.4405, -0.02), (-0.08593, 0.432, -0.02), (-0.1686, 0.407, -0.02), (-0.2447, 0.3663, -0.02), (-0.3115, 0.3115, -0.02), (-0.3663, 0.2447, -0.02), (-0.407, 0.1686, -0.02), (-0.432, 0.08593, -0.02), (-0.4405, -1.737e-08, -0.02), (-0.432, -0.08593, -0.02), (-0.407, -0.1686, -0.02), (-0.3663, -0.2447, -0.02), (-0.3115, -0.3115, -0.02), (-0.2447, -0.3663, -0.02), (-0.1686, -0.407, -0.02), (-0.08593, -0.432, -0.02), (2.067e-09, -0.4405, -0.02), (0.08593, -0.432, -0.02), (0.1686, -0.407, -0.02), (0.2447, -0.3663, -0.02), (0.3115, -0.3115, -0.02), (0.3663, -0.2447, -0.02), (0.407, -0.1686, -0.02), (0.432, -0.08593, -0.02), (0.4405, -1.737e-08, -0.02), (0.432, 0.08593, -0.02), (0.407, 0.1686, -0.02), (0.3663, 0.2447, -0.02), (0.3115, 0.3115, -0.02), (0.2447, 0.3663, -0.02), (0.1686, 0.407, -0.02), (0.08593, 0.432, -0.02), (-2.532e-08, 0.3046, -0.02), (-0.05943, 0.2988, -0.02), (-0.1166, 0.2814, -0.02), (-0.1692, 0.2533, -0.02), (-0.2154, 0.2154, -0.02), (-0.2533, 0.1692, -0.02), (-0.2814, 0.1166, -0.02), (-0.2988, 0.05943, -0.02), (-0.3046, -1.698e-08, -0.02), (-0.2988, -0.05943, -0.02), (-0.2814, -0.1166, -0.02), (-0.2533, -0.1692, -0.02), (-0.2154, -0.2154, -0.02), (-0.1692, -0.2533, -0.02), (-0.1166, -0.2814, -0.02), (-0.05943, -0.2988, -0.02), (-2.532e-08, -0.3046, -0.02), (0.05943, -0.2988, -0.02), (0.1166, -0.2814, -0.02), (0.1692, -0.2533, -0.02), (0.2154, -0.2154, -0.02), (0.2533, -0.1692, -0.02), (0.2814, -0.1166, -0.02), (0.2988, -0.05943, -0.02), (0.3046, -1.698e-08, -0.02), (0.2988, 0.05943, -0.02), (0.2814, 0.1166, -0.02), (0.2533, 0.1692, -0.02), (0.2154, 0.2154, -0.02), (0.1692, 0.2533, -0.02), (0.1166, 0.2814, -0.02), (0.05943, 0.2988, -0.02), (3.038e-08, 0.2088, -0.02), (-0.04073, 0.2048, -0.02), (-0.07989, 0.1929, -0.02), (-0.116, 0.1736, -0.02), (-0.1476, 0.1476, -0.02), (-0.1736, 0.116, -0.02), (-0.1929, 0.07989, -0.02), (-0.2048, 0.04073, -0.02), (-0.2088, -1.436e-08, -0.02), (-0.2048, -0.04073, -0.02), (-0.1929, -0.07989, -0.02), (-0.1736, -0.116, -0.02), (-0.1476, -0.1476, -0.02), (-0.116, -0.1736, -0.02), (-0.07989, -0.1929, -0.02), (-0.04073, -0.2048, -0.02), (3.038e-08, -0.2088, -0.02), (0.04073, -0.2048, -0.02), (0.07989, -0.1929, -0.02), (0.116, -0.1736, -0.02), (0.1476, -0.1476, -0.02), (0.1736, -0.116, -0.02), (0.1929, -0.07989, -0.02), (0.2048, -0.04073, -0.02), (0.2088, -1.436e-08, -0.02), (0.2048, 0.04073, -0.02), (0.1929, 0.07989, -0.02), (0.1736, 0.116, -0.02), (0.1476, 0.1476, -0.02), (0.116, 0.1736, -0.02), (0.07989, 0.1929, -0.02), (0.04073, 0.2048, -0.02), (-2.099e-08, 0.1172, -0.02), (-0.02286, 0.1149, -0.02), (-0.04484, 0.1083, -0.02), (-0.0651, 0.09743, -0.02), (-0.08286, 0.08286, -0.02), (-0.09743, 0.0651, -0.02), (-0.1083, 0.04484, -0.02), (-0.1149, 0.02286, -0.02), (-0.1172, -1.186e-08, -0.02), (-0.1149, -0.02286, -0.02), (-0.1083, -0.04484, -0.02), (-0.09743, -0.0651, -0.02), (-0.08286, -0.08286, -0.02), (-0.0651, -0.09743, -0.02), (-0.04484, -0.1083, -0.02), (-0.02286, -0.1149, -0.02), (-2.099e-08, -0.1172, -0.02), (0.02286, -0.1149, -0.02), (0.04484, -0.1083, -0.02), (0.0651, -0.09743, -0.02), (0.08286, -0.08286, -0.02), (0.09743, -0.0651, -0.02), (0.1083, -0.04484, -0.02), (0.1149, -0.02286, -0.02), (0.1172, -1.186e-08, -0.02), (0.1149, 0.02286, -0.02), (0.1083, 0.04484, -0.02), (0.09743, 0.0651, -0.02), (0.08286, 0.08286, -0.02), (0.0651, 0.09743, -0.02), (0.04484, 0.1083, -0.02), (0.02286, 0.1149, -0.02), (0.8607, 0.3565, -0.02), (0.7746, 0.5176, -0.02), (-0.5176, -0.7746, -0.02), (-0.3565, -0.8607, -0.02), (-2.712e-08, 0.9316, -0.02), (-0.1817, 0.9137, -0.02), (0.6587, 0.6587, -0.02), (-0.1817, -0.9137, -0.02), (-0.3565, 0.8607, -0.02), (0.5176, 0.7746, -0.02), (-2.712e-08, -0.9316, -0.02), (-0.5176, 0.7746, -0.02), (0.3565, 0.8607, -0.02), (0.1817, -0.9137, -0.02), (-0.6587, 0.6587, -0.02), (0.1817, 0.9137, -0.02), (0.3565, -0.8607, -0.02), (-0.7746, 0.5176, -0.02), (0.5176, -0.7746, -0.02), (-0.8607, 0.3565, -0.02), (0.6587, -0.6587, -0.02), (-0.9137, 0.1817, -0.02), (0.7746, -0.5176, -0.02), (-0.9316, -8.654e-09, -0.02), (0.8607, -0.3565, -0.02), (-0.9137, -0.1817, -0.02), (0.9137, -0.1817, -0.02), (-0.8607, -0.3565, -0.02), (0.9316, -8.654e-09, -0.02), (-0.7746, -0.5176, -0.02), (0.9137, 0.1817, -0.02), (-0.6587, -0.6587, -0.02), (0.8291, 0.3434, -0.02), (-0.4986, -0.7462, -0.02), (-2.712e-08, 0.8974, -0.02), (0.7462, 0.4986, -0.02), (-0.3434, -0.8291, -0.02), (-0.1751, 0.8802, -0.02), (0.6346, 0.6346, -0.02), (-0.1751, -0.8802, -0.02), (-0.3434, 0.8291, -0.02), (0.4986, 0.7462, -0.02), (-2.712e-08, -0.8974, -0.02), (-0.4986, 0.7462, -0.02), (0.3434, 0.8291, -0.02), (0.1751, -0.8802, -0.02), (-0.6346, 0.6346, -0.02), (0.1751, 0.8802, -0.02), (0.3434, -0.8291, -0.02), (-0.7462, 0.4986, -0.02), (0.4986, -0.7462, -0.02), (-0.8291, 0.3434, -0.02), (0.6346, -0.6346, -0.02), (-0.8802, 0.1751, -0.02), (0.7462, -0.4986, -0.02), (-0.8974, -8.654e-09, -0.02), (0.8291, -0.3434, -0.02), (-0.8802, -0.1751, -0.02), (0.8802, -0.1751, -0.02), (-0.8291, -0.3434, -0.02), (0.8974, -8.654e-09, -0.02), (-0.7462, -0.4986, -0.02), (0.8802, 0.1751, -0.02), (-0.6346, -0.6346, -0.02), (-2.712e-08, 1.0, 0.02), (-0.1951, 0.9808, 0.02), (-0.3827, 0.9239, 0.02), (-0.5556, 0.8315, 0.02), (-0.7071, 0.7071, 0.02), (-0.8315, 0.5556, 0.02), (-0.9239, 0.3827, 0.02), (-0.9808, 0.1951, 0.02), (-1.0, -8.654e-09, 0.02), (-0.9808, -0.1951, 0.02), (-0.9239, -0.3827, 0.02), (-0.8315, -0.5556, 0.02), (-0.7071, -0.7071, 0.02), (-0.5556, -0.8315, 0.02), (-0.3827, -0.9239, 0.02), (-0.1951, -0.9808, 0.02), (-2.712e-08, -1.0, 0.02), (0.1951, -0.9808, 0.02), (0.3827, -0.9239, 0.02), (0.5556, -0.8315, 0.02), (0.7071, -0.7071, 0.02), (0.8315, -0.5556, 0.02), (0.9239, -0.3827, 0.02), (0.9808, -0.1951, 0.02), (1.0, -8.654e-09, 0.02), (0.9808, 0.1951, 0.02), (0.9239, 0.3827, 0.02), (0.8315, 0.5556, 0.02), (0.7071, 0.7071, 0.02), (0.5556, 0.8315, 0.02), (0.3827, 0.9239, 0.02), (0.1951, 0.9808, 0.02), (-2.712e-08, 0.8632, 0.02), (-0.1684, 0.8466, 0.02), (-0.3303, 0.7975, 0.02), (-0.4796, 0.7177, 0.02), (-0.6104, 0.6104, 0.02), (-0.7177, 0.4796, 0.02), (-0.7975, 0.3303, 0.02), (-0.8466, 0.1684, 0.02), (-0.8632, -8.654e-09, 0.02), (-0.8466, -0.1684, 0.02), (-0.7975, -0.3303, 0.02), (-0.7177, -0.4796, 0.02), (-0.6104, -0.6104, 0.02), (-0.4796, -0.7177, 0.02), (-0.3303, -0.7975, 0.02), (-0.1684, -0.8466, 0.02), (-2.712e-08, -0.8632, 0.02), (0.1684, -0.8466, 0.02), (0.3303, -0.7975, 0.02), (0.4796, -0.7177, 0.02), (0.6104, -0.6104, 0.02), (0.7177, -0.4796, 0.02), (0.7975, -0.3303, 0.02), (0.8466, -0.1684, 0.02), (0.8632, -8.654e-09, 0.02), (0.8466, 0.1684, 0.02), (0.7975, 0.3303, 0.02), (0.7177, 0.4796, 0.02), (0.6104, 0.6104, 0.02), (0.4796, 0.7177, 0.02), (0.3303, 0.7975, 0.02), (0.1684, 0.8466, 0.02), (-1.726e-08, 0.7204, 0.02), (-0.1405, 0.7065, 0.02), (-0.2757, 0.6656, 0.02), (-0.4002, 0.599, 0.02), (-0.5094, 0.5094, 0.02), (-0.599, 0.4002, 0.02), (-0.6656, 0.2757, 0.02), (-0.7065, 0.1405, 0.02), (-0.7204, -1.112e-08, 0.02), (-0.7065, -0.1405, 0.02), (-0.6656, -0.2757, 0.02), (-0.599, -0.4002, 0.02), (-0.5094, -0.5094, 0.02), (-0.4002, -0.599, 0.02), (-0.2757, -0.6656, 0.02), (-0.1405, -0.7065, 0.02), (-1.726e-08, -0.7204, 0.02), (0.1405, -0.7065, 0.02), (0.2757, -0.6656, 0.02), (0.4002, -0.599, 0.02), (0.5094, -0.5094, 0.02), (0.599, -0.4002, 0.02), (0.6656, -0.2757, 0.02), (0.7065, -0.1405, 0.02), (0.7204, -1.112e-08, 0.02), (0.7065, 0.1405, 0.02), (0.6656, 0.2757, 0.02), (0.599, 0.4002, 0.02), (0.5094, 0.5094, 0.02), (0.4002, 0.599, 0.02), (0.2757, 0.6656, 0.02), (0.1405, 0.7065, 0.02), (-5.299e-09, 0.5472, 0.02), (-0.1067, 0.5367, 0.02), (-0.2094, 0.5055, 0.02), (-0.304, 0.455, 0.02), (-0.3869, 0.3869, 0.02), (-0.455, 0.304, 0.02), (-0.5055, 0.2094, 0.02), (-0.5367, 0.1067, 0.02), (-0.5472, -1.948e-08, 0.02), (-0.5367, -0.1067, 0.02), (-0.5055, -0.2094, 0.02), (-0.455, -0.304, 0.02), (-0.3869, -0.3869, 0.02), (-0.304, -0.455, 0.02), (-0.2094, -0.5055, 0.02), (-0.1067, -0.5367, 0.02), (-5.299e-09, -0.5472, 0.02), (0.1067, -0.5367, 0.02), (0.2094, -0.5055, 0.02), (0.304, -0.455, 0.02), (0.3869, -0.3869, 0.02), (0.455, -0.304, 0.02), (0.5055, -0.2094, 0.02), (0.5367, -0.1067, 0.02), (0.5472, -1.948e-08, 0.02), (0.5367, 0.1067, 0.02), (0.5055, 0.2094, 0.02), (0.455, 0.304, 0.02), (0.3869, 0.3869, 0.02), (0.304, 0.455, 0.02), (0.2094, 0.5055, 0.02), (0.1067, 0.5367, 0.02), (2.067e-09, 0.4405, 0.02), (-0.08593, 0.432, 0.02), (-0.1686, 0.407, 0.02), (-0.2447, 0.3663, 0.02), (-0.3115, 0.3115, 0.02), (-0.3663, 0.2447, 0.02), (-0.407, 0.1686, 0.02), (-0.432, 0.08593, 0.02), (-0.4405, -1.737e-08, 0.02), (-0.432, -0.08593, 0.02), (-0.407, -0.1686, 0.02), (-0.3663, -0.2447, 0.02), (-0.3115, -0.3115, 0.02), (-0.2447, -0.3663, 0.02), (-0.1686, -0.407, 0.02), (-0.08593, -0.432, 0.02), (2.067e-09, -0.4405, 0.02), (0.08593, -0.432, 0.02), (0.1686, -0.407, 0.02), (0.2447, -0.3663, 0.02), (0.3115, -0.3115, 0.02), (0.3663, -0.2447, 0.02), (0.407, -0.1686, 0.02), (0.432, -0.08593, 0.02), (0.4405, -1.737e-08, 0.02), (0.432, 0.08593, 0.02), (0.407, 0.1686, 0.02), (0.3663, 0.2447, 0.02), (0.3115, 0.3115, 0.02), (0.2447, 0.3663, 0.02), (0.1686, 0.407, 0.02), (0.08593, 0.432, 0.02), (-2.532e-08, 0.3046, 0.02), (-0.05943, 0.2988, 0.02), (-0.1166, 0.2814, 0.02), (-0.1692, 0.2533, 0.02), (-0.2154, 0.2154, 0.02), (-0.2533, 0.1692, 0.02), (-0.2814, 0.1166, 0.02), (-0.2988, 0.05943, 0.02), (-0.3046, -1.698e-08, 0.02), (-0.2988, -0.05943, 0.02), (-0.2814, -0.1166, 0.02), (-0.2533, -0.1692, 0.02), (-0.2154, -0.2154, 0.02), (-0.1692, -0.2533, 0.02), (-0.1166, -0.2814, 0.02), (-0.05943, -0.2988, 0.02), (-2.532e-08, -0.3046, 0.02), (0.05943, -0.2988, 0.02), (0.1166, -0.2814, 0.02), (0.1692, -0.2533, 0.02), (0.2154, -0.2154, 0.02), (0.2533, -0.1692, 0.02), (0.2814, -0.1166, 0.02), (0.2988, -0.05943, 0.02), (0.3046, -1.698e-08, 0.02), (0.2988, 0.05943, 0.02), (0.2814, 0.1166, 0.02), (0.2533, 0.1692, 0.02), (0.2154, 0.2154, 0.02), (0.1692, 0.2533, 0.02), (0.1166, 0.2814, 0.02), (0.05943, 0.2988, 0.02), (3.038e-08, 0.2088, 0.02), (-0.04073, 0.2048, 0.02), (-0.07989, 0.1929, 0.02), (-0.116, 0.1736, 0.02), (-0.1476, 0.1476, 0.02), (-0.1736, 0.116, 0.02), (-0.1929, 0.07989, 0.02), (-0.2048, 0.04073, 0.02), (-0.2088, -1.436e-08, 0.02), (-0.2048, -0.04073, 0.02), (-0.1929, -0.07989, 0.02), (-0.1736, -0.116, 0.02), (-0.1476, -0.1476, 0.02), (-0.116, -0.1736, 0.02), (-0.07989, -0.1929, 0.02), (-0.04073, -0.2048, 0.02), (3.038e-08, -0.2088, 0.02), (0.04073, -0.2048, 0.02), (0.07989, -0.1929, 0.02), (0.116, -0.1736, 0.02), (0.1476, -0.1476, 0.02), (0.1736, -0.116, 0.02), (0.1929, -0.07989, 0.02), (0.2048, -0.04073, 0.02), (0.2088, -1.436e-08, 0.02), (0.2048, 0.04073, 0.02), (0.1929, 0.07989, 0.02), (0.1736, 0.116, 0.02), (0.1476, 0.1476, 0.02), (0.116, 0.1736, 0.02), (0.07989, 0.1929, 0.02), (0.04073, 0.2048, 0.02), (-2.099e-08, 0.1172, 0.02), (-0.02286, 0.1149, 0.02), (-0.04484, 0.1083, 0.02), (-0.0651, 0.09743, 0.02), (-0.08286, 0.08286, 0.02), (-0.09743, 0.0651, 0.02), (-0.1083, 0.04484, 0.02), (-0.1149, 0.02286, 0.02), (-0.1172, -1.186e-08, 0.02), (-0.1149, -0.02286, 0.02), (-0.1083, -0.04484, 0.02), (-0.09743, -0.0651, 0.02), (-0.08286, -0.08286, 0.02), (-0.0651, -0.09743, 0.02), (-0.04484, -0.1083, 0.02), (-0.02286, -0.1149, 0.02), (-2.099e-08, -0.1172, 0.02), (0.02286, -0.1149, 0.02), (0.04484, -0.1083, 0.02), (0.0651, -0.09743, 0.02), (0.08286, -0.08286, 0.02), (0.09743, -0.0651, 0.02), (0.1083, -0.04484, 0.02), (0.1149, -0.02286, 0.02), (0.1172, -1.186e-08, 0.02), (0.1149, 0.02286, 0.02), (0.1083, 0.04484, 0.02), (0.09743, 0.0651, 0.02), (0.08286, 0.08286, 0.02), (0.0651, 0.09743, 0.02), (0.04484, 0.1083, 0.02), (0.02286, 0.1149, 0.02), (0.8607, 0.3565, 0.02), (0.7746, 0.5176, 0.02), (-0.5176, -0.7746, 0.02), (-0.3565, -0.8607, 0.02), (-2.712e-08, 0.9316, 0.02), (-0.1817, 0.9137, 0.02), (0.6587, 0.6587, 0.02), (-0.1817, -0.9137, 0.02), (-0.3565, 0.8607, 0.02), (0.5176, 0.7746, 0.02), (-2.712e-08, -0.9316, 0.02), (-0.5176, 0.7746, 0.02), (0.3565, 0.8607, 0.02), (0.1817, -0.9137, 0.02), (-0.6587, 0.6587, 0.02), (0.1817, 0.9137, 0.02), (0.3565, -0.8607, 0.02), (-0.7746, 0.5176, 0.02), (0.5176, -0.7746, 0.02), (-0.8607, 0.3565, 0.02), (0.6587, -0.6587, 0.02), (-0.9137, 0.1817, 0.02), (0.7746, -0.5176, 0.02), (-0.9316, -8.654e-09, 0.02), (0.8607, -0.3565, 0.02), (-0.9137, -0.1817, 0.02), (0.9137, -0.1817, 0.02), (-0.8607, -0.3565, 0.02), (0.9316, -8.654e-09, 0.02), (-0.7746, -0.5176, 0.02), (0.9137, 0.1817, 0.02), (-0.6587, -0.6587, 0.02), (0.8291, 0.3434, 0.02), (-0.4986, -0.7462, 0.02), (-2.712e-08, 0.8974, 0.02), (0.7462, 0.4986, 0.02), (-0.3434, -0.8291, 0.02), (-0.1751, 0.8802, 0.02), (0.6346, 0.6346, 0.02), (-0.1751, -0.8802, 0.02), (-0.3434, 0.8291, 0.02), (0.4986, 0.7462, 0.02), (-2.712e-08, -0.8974, 0.02), (-0.4986, 0.7462, 0.02), (0.3434, 0.8291, 0.02), (0.1751, -0.8802, 0.02), (-0.6346, 0.6346, 0.02), (0.1751, 0.8802, 0.02), (0.3434, -0.8291, 0.02), (-0.7462, 0.4986, 0.02), (0.4986, -0.7462, 0.02), (-0.8291, 0.3434, 0.02), (0.6346, -0.6346, 0.02), (-0.8802, 0.1751, 0.02), (0.7462, -0.4986, 0.02), (-0.8974, -8.654e-09, 0.02), (0.8291, -0.3434, 0.02), (-0.8802, -0.1751, 0.02), (0.8802, -0.1751, 0.02), (-0.8291, -0.3434, 0.02), (0.8974, -8.654e-09, 0.02), (-0.7462, -0.4986, 0.02), (0.8802, 0.1751, 0.02), (-0.6346, -0.6346, 0.02)], [], [(291, 288, 58, 59), (292, 289, 45, 46), (293, 290, 32, 33), (294, 291, 59, 60), (295, 292, 46, 47), (296, 293, 33, 34), (297, 294, 60, 61), (298, 295, 47, 48), (299, 296, 34, 35), (300, 297, 61, 62), (301, 298, 48, 49), (302, 299, 35, 36), (303, 300, 62, 63), (304, 301, 49, 50), (305, 302, 36, 37), (290, 303, 63, 32), (306, 304, 50, 51), (307, 305, 37, 38), (308, 306, 51, 52), (309, 307, 38, 39), (310, 308, 52, 53), (311, 309, 39, 40), (312, 310, 53, 54), (313, 311, 40, 41), (314, 312, 54, 55), (315, 313, 41, 42), (316, 314, 55, 56), (317, 315, 42, 43), (318, 316, 56, 57), (319, 317, 43, 44), (288, 318, 57, 58), (289, 319, 44, 45), (40, 39, 71, 72), (54, 53, 85, 86), (41, 40, 72, 73), (55, 54, 86, 87), (42, 41, 73, 74), (56, 55, 87, 88), (43, 42, 74, 75), (57, 56, 88, 89), (44, 43, 75, 76), (58, 57, 89, 90), (45, 44, 76, 77), (59, 58, 90, 91), (46, 45, 77, 78), (33, 32, 64, 65), (60, 59, 91, 92), (47, 46, 78, 79), (34, 33, 65, 66), (61, 60, 92, 93), (48, 47, 79, 80), (35, 34, 66, 67), (62, 61, 93, 94), (49, 48, 80, 81), (36, 35, 67, 68), (63, 62, 94, 95), (50, 49, 81, 82), (37, 36, 68, 69), (32, 63, 95, 64), (51, 50, 82, 83), (38, 37, 69, 70), (52, 51, 83, 84), (39, 38, 70, 71), (53, 52, 84, 85), (75, 74, 106, 107), (89, 88, 120, 121), (76, 75, 107, 108), (90, 89, 121, 122), (77, 76, 108, 109), (91, 90, 122, 123), (78, 77, 109, 110), (65, 64, 96, 97), (92, 91, 123, 124), (79, 78, 110, 111), (66, 65, 97, 98), (93, 92, 124, 125), (80, 79, 111, 112), (67, 66, 98, 99), (94, 93, 125, 126), (81, 80, 112, 113), (68, 67, 99, 100), (95, 94, 126, 127), (82, 81, 113, 114), (69, 68, 100, 101), (64, 95, 127, 96), (83, 82, 114, 115), (70, 69, 101, 102), (84, 83, 115, 116), (71, 70, 102, 103), (85, 84, 116, 117), (72, 71, 103, 104), (86, 85, 117, 118), (73, 72, 104, 105), (87, 86, 118, 119), (74, 73, 105, 106), (88, 87, 119, 120), (110, 109, 141, 142), (97, 96, 128, 129), (124, 123, 155, 156), (111, 110, 142, 143), (98, 97, 129, 130), (125, 124, 156, 157), (112, 111, 143, 144), (99, 98, 130, 131), (126, 125, 157, 158), (113, 112, 144, 145), (100, 99, 131, 132), (127, 126, 158, 159), (114, 113, 145, 146), (101, 100, 132, 133), (96, 127, 159, 128), (115, 114, 146, 147), (102, 101, 133, 134), (116, 115, 147, 148), (103, 102, 134, 135), (117, 116, 148, 149), (104, 103, 135, 136), (118, 117, 149, 150), (105, 104, 136, 137), (119, 118, 150, 151), (106, 105, 137, 138), (120, 119, 151, 152), (107, 106, 138, 139), (121, 120, 152, 153), (108, 107, 139, 140), (122, 121, 153, 154), (109, 108, 140, 141), (123, 122, 154, 155), (145, 144, 176, 177), (132, 131, 163, 164), (159, 158, 190, 191), (146, 145, 177, 178), (133, 132, 164, 165), (128, 159, 191, 160), (147, 146, 178, 179), (134, 133, 165, 166), (148, 147, 179, 180), (135, 134, 166, 167), (149, 148, 180, 181), (136, 135, 167, 168), (150, 149, 181, 182), (137, 136, 168, 169), (151, 150, 182, 183), (138, 137, 169, 170), (152, 151, 183, 184), (139, 138, 170, 171), (153, 152, 184, 185), (140, 139, 171, 172), (154, 153, 185, 186), (141, 140, 172, 173), (155, 154, 186, 187), (142, 141, 173, 174), (129, 128, 160, 161), (156, 155, 187, 188), (143, 142, 174, 175), (130, 129, 161, 162), (157, 156, 188, 189), (144, 143, 175, 176), (131, 130, 162, 163), (158, 157, 189, 190), (180, 179, 211, 212), (167, 166, 198, 199), (181, 180, 212, 213), (168, 167, 199, 200), (182, 181, 213, 214), (169, 168, 200, 201), (183, 182, 214, 215), (170, 169, 201, 202), (184, 183, 215, 216), (171, 170, 202, 203), (185, 184, 216, 217), (172, 171, 203, 204), (186, 185, 217, 218), (173, 172, 204, 205), (187, 186, 218, 219), (174, 173, 205, 206), (161, 160, 192, 193), (188, 187, 219, 220), (175, 174, 206, 207), (162, 161, 193, 194), (189, 188, 220, 221), (176, 175, 207, 208), (163, 162, 194, 195), (190, 189, 221, 222), (177, 176, 208, 209), (164, 163, 195, 196), (191, 190, 222, 223), (178, 177, 209, 210), (165, 164, 196, 197), (160, 191, 223, 192), (179, 178, 210, 211), (166, 165, 197, 198), (207, 206, 238, 239), (225, 224, 255, 254, 253, 252, 251, 250, 249, 248, 247, 246, 245, 244, 243, 242, 241, 240, 239, 238, 237, 236, 235, 234, 233, 232, 231, 230, 229, 228, 227, 226), (194, 193, 225, 226), (221, 220, 252, 253), (208, 207, 239, 240), (195, 194, 226, 227), (222, 221, 253, 254), (209, 208, 240, 241), (196, 195, 227, 228), (223, 222, 254, 255), (210, 209, 241, 242), (197, 196, 228, 229), (192, 223, 255, 224), (211, 210, 242, 243), (198, 197, 229, 230), (212, 211, 243, 244), (199, 198, 230, 231), (213, 212, 244, 245), (200, 199, 231, 232), (214, 213, 245, 246), (201, 200, 232, 233), (215, 214, 246, 247), (202, 201, 233, 234), (216, 215, 247, 248), (203, 202, 234, 235), (217, 216, 248, 249), (204, 203, 235, 236), (218, 217, 249, 250), (205, 204, 236, 237), (219, 218, 250, 251), (206, 205, 237, 238), (193, 192, 224, 225), (220, 219, 251, 252), (13, 12, 287, 258), (26, 25, 286, 256), (12, 11, 285, 287), (25, 24, 284, 286), (11, 10, 283, 285), (24, 23, 282, 284), (10, 9, 281, 283), (23, 22, 280, 282), (9, 8, 279, 281), (22, 21, 278, 280), (8, 7, 277, 279), (21, 20, 276, 278), (7, 6, 275, 277), (20, 19, 274, 276), (6, 5, 273, 275), (19, 18, 272, 274), (0, 31, 271, 260), (5, 4, 270, 273), (18, 17, 269, 272), (31, 30, 268, 271), (4, 3, 267, 270), (17, 16, 266, 269), (30, 29, 265, 268), (3, 2, 264, 267), (16, 15, 263, 266), (29, 28, 262, 265), (2, 1, 261, 264), (15, 14, 259, 263), (28, 27, 257, 262), (1, 0, 260, 261), (14, 13, 258, 259), (27, 26, 256, 257), (258, 287, 319, 289), (256, 286, 318, 288), (287, 285, 317, 319), (286, 284, 316, 318), (285, 283, 315, 317), (284, 282, 314, 316), (283, 281, 313, 315), (282, 280, 312, 314), (281, 279, 311, 313), (280, 278, 310, 312), (279, 277, 309, 311), (278, 276, 308, 310), (277, 275, 307, 309), (276, 274, 306, 308), (275, 273, 305, 307), (274, 272, 304, 306), (260, 271, 303, 290), (273, 270, 302, 305), (272, 269, 301, 304), (271, 268, 300, 303), (270, 267, 299, 302), (269, 266, 298, 301), (268, 265, 297, 300), (267, 264, 296, 299), (266, 263, 295, 298), (265, 262, 294, 297), (264, 261, 293, 296), (263, 259, 292, 295), (262, 257, 291, 294), (261, 260, 290, 293), (259, 258, 289, 292), (257, 256, 288, 291), (611, 379, 378, 608), (612, 366, 365, 609), (613, 353, 352, 610), (614, 380, 379, 611), (615, 367, 366, 612), (616, 354, 353, 613), (617, 381, 380, 614), (618, 368, 367, 615), (619, 355, 354, 616), (620, 382, 381, 617), (621, 369, 368, 618), (622, 356, 355, 619), (623, 383, 382, 620), (624, 370, 369, 621), (625, 357, 356, 622), (610, 352, 383, 623), (626, 371, 370, 624), (627, 358, 357, 625), (628, 372, 371, 626), (629, 359, 358, 627), (630, 373, 372, 628), (631, 360, 359, 629), (632, 374, 373, 630), (633, 361, 360, 631), (634, 375, 374, 632), (635, 362, 361, 633), (636, 376, 375, 634), (637, 363, 362, 635), (638, 377, 376, 636), (639, 364, 363, 637), (608, 378, 377, 638), (609, 365, 364, 639), (360, 392, 391, 359), (374, 406, 405, 373), (361, 393, 392, 360), (375, 407, 406, 374), (362, 394, 393, 361), (376, 408, 407, 375), (363, 395, 394, 362), (377, 409, 408, 376), (364, 396, 395, 363), (378, 410, 409, 377), (365, 397, 396, 364), (379, 411, 410, 378), (366, 398, 397, 365), (353, 385, 384, 352), (380, 412, 411, 379), (367, 399, 398, 366), (354, 386, 385, 353), (381, 413, 412, 380), (368, 400, 399, 367), (355, 387, 386, 354), (382, 414, 413, 381), (369, 401, 400, 368), (356, 388, 387, 355), (383, 415, 414, 382), (370, 402, 401, 369), (357, 389, 388, 356), (352, 384, 415, 383), (371, 403, 402, 370), (358, 390, 389, 357), (372, 404, 403, 371), (359, 391, 390, 358), (373, 405, 404, 372), (395, 427, 426, 394), (409, 441, 440, 408), (396, 428, 427, 395), (410, 442, 441, 409), (397, 429, 428, 396), (411, 443, 442, 410), (398, 430, 429, 397), (385, 417, 416, 384), (412, 444, 443, 411), (399, 431, 430, 398), (386, 418, 417, 385), (413, 445, 444, 412), (400, 432, 431, 399), (387, 419, 418, 386), (414, 446, 445, 413), (401, 433, 432, 400), (388, 420, 419, 387), (415, 447, 446, 414), (402, 434, 433, 401), (389, 421, 420, 388), (384, 416, 447, 415), (403, 435, 434, 402), (390, 422, 421, 389), (404, 436, 435, 403), (391, 423, 422, 390), (405, 437, 436, 404), (392, 424, 423, 391), (406, 438, 437, 405), (393, 425, 424, 392), (407, 439, 438, 406), (394, 426, 425, 393), (408, 440, 439, 407), (430, 462, 461, 429), (417, 449, 448, 416), (444, 476, 475, 443), (431, 463, 462, 430), (418, 450, 449, 417), (445, 477, 476, 444), (432, 464, 463, 431), (419, 451, 450, 418), (446, 478, 477, 445), (433, 465, 464, 432), (420, 452, 451, 419), (447, 479, 478, 446), (434, 466, 465, 433), (421, 453, 452, 420), (416, 448, 479, 447), (435, 467, 466, 434), (422, 454, 453, 421), (436, 468, 467, 435), (423, 455, 454, 422), (437, 469, 468, 436), (424, 456, 455, 423), (438, 470, 469, 437), (425, 457, 456, 424), (439, 471, 470, 438), (426, 458, 457, 425), (440, 472, 471, 439), (427, 459, 458, 426), (441, 473, 472, 440), (428, 460, 459, 427), (442, 474, 473, 441), (429, 461, 460, 428), (443, 475, 474, 442), (465, 497, 496, 464), (452, 484, 483, 451), (479, 511, 510, 478), (466, 498, 497, 465), (453, 485, 484, 452), (448, 480, 511, 479), (467, 499, 498, 466), (454, 486, 485, 453), (468, 500, 499, 467), (455, 487, 486, 454), (469, 501, 500, 468), (456, 488, 487, 455), (470, 502, 501, 469), (457, 489, 488, 456), (471, 503, 502, 470), (458, 490, 489, 457), (472, 504, 503, 471), (459, 491, 490, 458), (473, 505, 504, 472), (460, 492, 491, 459), (474, 506, 505, 473), (461, 493, 492, 460), (475, 507, 506, 474), (462, 494, 493, 461), (449, 481, 480, 448), (476, 508, 507, 475), (463, 495, 494, 462), (450, 482, 481, 449), (477, 509, 508, 476), (464, 496, 495, 463), (451, 483, 482, 450), (478, 510, 509, 477), (500, 532, 531, 499), (487, 519, 518, 486), (501, 533, 532, 500), (488, 520, 519, 487), (502, 534, 533, 501), (489, 521, 520, 488), (503, 535, 534, 502), (490, 522, 521, 489), (504, 536, 535, 503), (491, 523, 522, 490), (505, 537, 536, 504), (492, 524, 523, 491), (506, 538, 537, 505), (493, 525, 524, 492), (507, 539, 538, 506), (494, 526, 525, 493), (481, 513, 512, 480), (508, 540, 539, 507), (495, 527, 526, 494), (482, 514, 513, 481), (509, 541, 540, 508), (496, 528, 527, 495), (483, 515, 514, 482), (510, 542, 541, 509), (497, 529, 528, 496), (484, 516, 515, 483), (511, 543, 542, 510), (498, 530, 529, 497), (485, 517, 516, 484), (480, 512, 543, 511), (499, 531, 530, 498), (486, 518, 517, 485), (527, 559, 558, 526), (545, 546, 547, 548, 549, 550, 551, 552, 553, 554, 555, 556, 557, 558, 559, 560, 561, 562, 563, 564, 565, 566, 567, 568, 569, 570, 571, 572, 573, 574, 575, 544), (514, 546, 545, 513), (541, 573, 572, 540), (528, 560, 559, 527), (515, 547, 546, 514), (542, 574, 573, 541), (529, 561, 560, 528), (516, 548, 547, 515), (543, 575, 574, 542), (530, 562, 561, 529), (517, 549, 548, 516), (512, 544, 575, 543), (531, 563, 562, 530), (518, 550, 549, 517), (532, 564, 563, 531), (519, 551, 550, 518), (533, 565, 564, 532), (520, 552, 551, 519), (534, 566, 565, 533), (521, 553, 552, 520), (535, 567, 566, 534), (522, 554, 553, 521), (536, 568, 567, 535), (523, 555, 554, 522), (537, 569, 568, 536), (524, 556, 555, 523), (538, 570, 569, 537), (525, 557, 556, 524), (539, 571, 570, 538), (526, 558, 557, 525), (513, 545, 544, 512), (540, 572, 571, 539), (333, 578, 607, 332), (346, 576, 606, 345), (332, 607, 605, 331), (345, 606, 604, 344), (331, 605, 603, 330), (344, 604, 602, 343), (330, 603, 601, 329), (343, 602, 600, 342), (329, 601, 599, 328), (342, 600, 598, 341), (328, 599, 597, 327), (341, 598, 596, 340), (327, 597, 595, 326), (340, 596, 594, 339), (326, 595, 593, 325), (339, 594, 592, 338), (320, 580, 591, 351), (325, 593, 590, 324), (338, 592, 589, 337), (351, 591, 588, 350), (324, 590, 587, 323), (337, 589, 586, 336), (350, 588, 585, 349), (323, 587, 584, 322), (336, 586, 583, 335), (349, 585, 582, 348), (322, 584, 581, 321), (335, 583, 579, 334), (348, 582, 577, 347), (321, 581, 580, 320), (334, 579, 578, 333), (347, 577, 576, 346), (578, 609, 639, 607), (576, 608, 638, 606), (607, 639, 637, 605), (606, 638, 636, 604), (605, 637, 635, 603), (604, 636, 634, 602), (603, 635, 633, 601), (602, 634, 632, 600), (601, 633, 631, 599), (600, 632, 630, 598), (599, 631, 629, 597), (598, 630, 628, 596), (597, 629, 627, 595), (596, 628, 626, 594), (595, 627, 625, 593), (594, 626, 624, 592), (580, 610, 623, 591), (593, 625, 622, 590), (592, 624, 621, 589), (591, 623, 620, 588), (590, 622, 619, 587), (589, 621, 618, 586), (588, 620, 617, 585), (587, 619, 616, 584), (586, 618, 615, 583), (585, 617, 614, 582), (584, 616, 613, 581), (583, 615, 612, 579), (582, 614, 611, 577), (581, 613, 610, 580), (579, 612, 609, 578), (577, 611, 608, 576), (0, 1, 321, 320), (1, 2, 322, 321), (2, 3, 323, 322), (3, 4, 324, 323), (4, 5, 325, 324), (5, 6, 326, 325), (6, 7, 327, 326), (7, 8, 328, 327), (8, 9, 329, 328), (9, 10, 330, 329), (10, 11, 331, 330), (11, 12, 332, 331), (12, 13, 333, 332), (13, 14, 334, 333), (14, 15, 335, 334), (15, 16, 336, 335), (16, 17, 337, 336), (17, 18, 338, 337), (18, 19, 339, 338), (19, 20, 340, 339), (20, 21, 341, 340), (21, 22, 342, 341), (22, 23, 343, 342), (23, 24, 344, 343), (24, 25, 345, 344), (25, 26, 346, 345), (26, 27, 347, 346), (27, 28, 348, 347), (28, 29, 349, 348), (29, 30, 350, 349), (30, 31, 351, 350), (31, 0, 320, 351)])
me_c_rculo_001.polygons.foreach_set('use_smooth', [True] * 610)
me_c_rculo_001.polygons.foreach_set('material_index', [2, 2, 2, 2, 2, 2, 2, 2, 2, 2, 2, 2, 2, 2, 2, 2, 2, 2, 2, 2, 2, 2, 2, 2, 2, 2, 2, 2, 2, 2, 2, 2, 2, 2, 2, 2, 2, 2, 2, 2, 2, 2, 2, 2, 2, 2, 2, 2, 2, 2, 2, 2, 2, 2, 2, 2, 2, 2, 2, 2, 2, 2, 2, 2, 2, 2, 2, 2, 2, 2, 2, 2, 2, 2, 2, 2, 2, 2, 2, 2, 2, 2, 2, 2, 2, 2, 2, 2, 2, 2, 2, 2, 2, 2, 2, 2, 2, 2, 2, 2, 2, 2, 2, 2, 2, 2, 2, 2, 2, 2, 2, 2, 2, 2, 2, 2, 2, 2, 2, 2, 2, 2, 2, 2, 2, 2, 2, 2, 2, 2, 2, 2, 2, 2, 2, 2, 2, 2, 2, 2, 2, 2, 2, 2, 2, 2, 2, 2, 2, 2, 2, 2, 2, 2, 2, 2, 2, 2, 2, 2, 2, 2, 2, 2, 2, 2, 2, 2, 2, 2, 2, 2, 2, 2, 2, 2, 2, 2, 2, 2, 2, 2, 2, 2, 2, 2, 2, 2, 2, 2, 2, 2, 2, 0, 2, 2, 2, 2, 2, 2, 2, 2, 2, 2, 2, 2, 2, 2, 2, 2, 2, 2, 2, 2, 2, 2, 2, 2, 2, 2, 2, 2, 2, 2, 2, 0, 0, 0, 0, 0, 0, 0, 0, 0, 0, 0, 0, 0, 0, 0, 0, 0, 0, 0, 0, 0, 0, 0, 0, 0, 0, 0, 0, 0, 0, 0, 0, 1, 1, 1, 1, 1, 1, 1, 1, 1, 1, 1, 1, 1, 1, 1, 1, 1, 1, 1, 1, 1, 1, 1, 1, 1, 1, 1, 1, 1, 1, 1, 1, 2, 2, 2, 2, 2, 2, 2, 2, 2, 2, 2, 2, 2, 2, 2, 2, 2, 2, 2, 2, 2, 2, 2, 2, 2, 2, 2, 2, 2, 2, 2, 2, 2, 2, 2, 2, 2, 2, 2, 2, 2, 2, 2, 2, 2, 2, 2, 2, 2, 2, 2, 2, 2, 2, 2, 2, 2, 2, 2, 2, 2, 2, 2, 2, 2, 2, 2, 2, 2, 2, 2, 2, 2, 2, 2, 2, 2, 2, 2, 2, 2, 2, 2, 2, 2, 2, 2, 2, 2, 2, 2, 2, 2, 2, 2, 2, 2, 2, 2, 2, 2, 2, 2, 2, 2, 2, 2, 2, 2, 2, 2, 2, 2, 2, 2, 2, 2, 2, 2, 2, 2, 2, 2, 2, 2, 2, 2, 2, 2, 2, 2, 2, 2, 2, 2, 2, 2, 2, 2, 2, 2, 2, 2, 2, 2, 2, 2, 2, 2, 2, 2, 2, 2, 2, 2, 2, 2, 2, 2, 2, 2, 2, 2, 2, 2, 2, 2, 2, 2, 2, 2, 2, 2, 2, 2, 2, 2, 2, 2, 2, 2, 2, 2, 2, 2, 2, 2, 2, 2, 2, 2, 2, 2, 0, 2, 2, 2, 2, 2, 2, 2, 2, 2, 2, 2, 2, 2, 2, 2, 2, 2, 2, 2, 2, 2, 2, 2, 2, 2, 2, 2, 2, 2, 2, 2, 0, 0, 0, 0, 0, 0, 0, 0, 0, 0, 0, 0, 0, 0, 0, 0, 0, 0, 0, 0, 0, 0, 0, 0, 0, 0, 0, 0, 0, 0, 0, 0, 1, 1, 1, 1, 1, 1, 1, 1, 1, 1, 1, 1, 1, 1, 1, 1, 1, 1, 1, 1, 1, 1, 1, 1, 1, 1, 1, 1, 1, 1, 1, 1, 0, 0, 0, 0, 0, 0, 0, 0, 0, 0, 0, 0, 0, 0, 0, 0, 0, 0, 0, 0, 0, 0, 0, 0, 0, 0, 0, 0, 0, 0, 0, 0])
_uv = me_c_rculo_001.uv_layers.new(name='Mapa UV')
_uv.uv.foreach_set('vector', [0.0, 0.0, 0.0, 0.0, 0.0, 0.0, 0.0, 0.0, 0.0, 0.0, 0.0, 0.0, 0.0, 0.0, 0.0, 0.0, 0.0, 0.0, 0.0, 0.0, 0.0, 0.0, 0.0, 0.0, 0.0, 0.0, 0.0, 0.0, 0.0, 0.0, 0.0, 0.0, 0.0, 0.0, 0.0, 0.0, 0.0, 0.0, 0.0, 0.0, 0.0, 0.0, 0.0, 0.0, 0.0, 0.0, 0.0, 0.0, 0.0, 0.0, 0.0, 0.0, 0.0, 0.0, 0.0, 0.0, 0.0, 0.0, 0.0, 0.0, 0.0, 0.0, 0.0, 0.0, 0.0, 0.0, 0.0, 0.0, 0.0, 0.0, 0.0, 0.0, 0.0, 0.0, 0.0, 0.0, 0.0, 0.0, 0.0, 0.0, 0.0, 0.0, 0.0, 0.0, 0.0, 0.0, 0.0, 0.0, 0.0, 0.0, 0.0, 0.0, 0.0, 0.0, 0.0, 0.0, 0.0, 0.0, 0.0, 0.0, 0.0, 0.0, 0.0, 0.0, 0.0, 0.0, 0.0, 0.0, 0.0, 0.0, 0.0, 0.0, 0.0, 0.0, 0.0, 0.0, 0.0, 0.0, 0.0, 0.0, 0.0, 0.0, 0.0, 0.0, 0.0, 0.0, 0.0, 0.0, 0.0, 0.0, 0.0, 0.0, 0.0, 0.0, 0.0, 0.0, 0.0, 0.0, 0.0, 0.0, 0.0, 0.0, 0.0, 0.0, 0.0, 0.0, 0.0, 0.0, 0.0, 0.0, 0.0, 0.0, 0.0, 0.0, 0.0, 0.0, 0.0, 0.0, 0.0, 0.0, 0.0, 0.0, 0.0, 0.0, 0.0, 0.0, 0.0, 0.0, 0.0, 0.0, 0.0, 0.0, 0.0, 0.0, 0.0, 0.0, 0.0, 0.0, 0.0, 0.0, 0.0, 0.0, 0.0, 0.0, 0.0, 0.0, 0.0, 0.0, 0.0, 0.0, 0.0, 0.0, 0.0, 0.0, 0.0, 0.0, 0.0, 0.0, 0.0, 0.0, 0.0, 0.0, 0.0, 0.0, 0.0, 0.0, 0.0, 0.0, 0.0, 0.0, 0.0, 0.0, 0.0, 0.0, 0.0, 0.0, 0.0, 0.0, 0.0, 0.0, 0.0, 0.0, 0.0, 0.0, 0.0, 0.0, 0.0, 0.0, 0.0, 0.0, 0.0, 0.0, 0.0, 0.0, 0.0, 0.0, 0.0, 0.0, 0.0, 0.0, 0.0, 0.0, 0.0, 0.0, 0.0, 0.0, 0.0, 0.0, 0.0, 0.0, 0.0, 0.0, 0.0, 0.0, 0.0, 0.0, 0.0, 0.0, 0.0, 0.0, 0.0, 0.0, 0.0, 0.0, 0.0, 0.0, 0.0, 0.0, 0.0, 0.0, 0.0, 0.0, 0.0, 0.0, 0.0, 0.0, 0.0, 0.0, 0.0, 0.0, 0.0, 0.0, 0.0, 0.0, 0.0, 0.0, 0.0, 0.0, 0.0, 0.0, 0.0, 0.0, 0.0, 0.0, 0.0, 0.0, 0.0, 0.0, 0.0, 0.0, 0.0, 0.0, 0.0, 0.0, 0.0, 0.0, 0.0, 0.0, 0.0, 0.0, 0.0, 0.0, 0.0, 0.0, 0.0, 0.0, 0.0, 0.0, 0.0, 0.0, 0.0, 0.0, 0.0, 0.0, 0.0, 0.0, 0.0, 0.0, 0.0, 0.0, 0.0, 0.0, 0.0, 0.0, 0.0, 0.0, 0.0, 0.0, 0.0, 0.0, 0.0, 0.0, 0.0, 0.0, 0.0, 0.0, 0.0, 0.0, 0.0, 0.0, 0.0, 0.0, 0.0, 0.0, 0.0, 0.0, 0.0, 0.0, 0.0, 0.0, 0.0, 0.0, 0.0, 0.0, 0.0, 0.0, 0.0, 0.0, 0.0, 0.0, 0.0, 0.0, 0.0, 0.0, 0.0, 0.0, 0.0, 0.0, 0.0, 0.0, 0.0, 0.0, 0.0, 0.0, 0.0, 0.0, 0.0, 0.0, 0.0, 0.0, 0.0, 0.0, 0.0, 0.0, 0.0, 0.0, 0.0, 0.0, 0.0, 0.0, 0.0, 0.0, 0.0, 0.0, 0.0, 0.0, 0.0, 0.0, 0.0, 0.0, 0.0, 0.0, 0.0, 0.0, 0.0, 0.0, 0.0, 0.0, 0.0, 0.0, 0.0, 0.0, 0.0, 0.0, 0.0, 0.0, 0.0, 0.0, 0.0, 0.0, 0.0, 0.0, 0.0, 0.0, 0.0, 0.0, 0.0, 0.0, 0.0, 0.0, 0.0, 0.0, 0.0, 0.0, 0.0, 0.0, 0.0, 0.0, 0.0, 0.0, 0.0, 0.0, 0.0, 0.0, 0.0, 0.0, 0.0, 0.0, 0.0, 0.0, 0.0, 0.0, 0.0, 0.0, 0.0, 0.0, 0.0, 0.0, 0.0, 0.0, 0.0, 0.0, 0.0, 0.0, 0.0, 0.0, 0.0, 0.0, 0.0, 0.0, 0.0, 0.0, 0.0, 0.0, 0.0, 0.0, 0.0, 0.0, 0.0, 0.0, 0.0, 0.0, 0.0, 0.0, 0.0, 0.0, 0.0, 0.0, 0.0, 0.0, 0.0, 0.0, 0.0, 0.0, 0.0, 0.0, 0.0, 0.0, 0.0, 0.0, 0.0, 0.0, 0.0, 0.0, 0.0, 0.0, 0.0, 0.0, 0.0, 0.0, 0.0, 0.0, 0.0, 0.0, 0.0, 0.0, 0.0, 0.0, 0.0, 0.0, 0.0, 0.0, 0.0, 0.0, 0.0, 0.0, 0.0, 0.0, 0.0, 0.0, 0.0, 0.0, 0.0, 0.0, 0.0, 0.0, 0.0, 0.0, 0.0, 0.0, 0.0, 0.0, 0.0, 0.0, 0.0, 0.0, 0.0, 0.0, 0.0, 0.0, 0.0, 0.0, 0.0, 0.0, 0.0, 0.0, 0.0, 0.0, 0.0, 0.0, 0.0, 0.0, 0.0, 0.0, 0.0, 0.0, 0.0, 0.0, 0.0, 0.0, 0.0, 0.0, 0.0, 0.0, 0.0, 0.0, 0.0, 0.0, 0.0, 0.0, 0.0, 0.0, 0.0, 0.0, 0.0, 0.0, 0.0, 0.0, 0.0, 0.0, 0.0, 0.0, 0.0, 0.0, 0.0, 0.0, 0.0, 0.0, 0.0, 0.0, 0.0, 0.0, 0.0, 0.0, 0.0, 0.0, 0.0, 0.0, 0.0, 0.0, 0.0, 0.0, 0.0, 0.0, 0.0, 0.0, 0.0, 0.0, 0.0, 0.0, 0.0, 0.0, 0.0, 0.0, 0.0, 0.0, 0.0, 0.0, 0.0, 0.0, 0.0, 0.0, 0.0, 0.0, 0.0, 0.0, 0.0, 0.0, 0.0, 0.0, 0.0, 0.0, 0.0, 0.0, 0.0, 0.0, 0.0, 0.0, 0.0, 0.0, 0.0, 0.0, 0.0, 0.0, 0.0, 0.0, 0.0, 0.0, 0.0, 0.0, 0.0, 0.0, 0.0, 0.0, 0.0, 0.0, 0.0, 0.0, 0.0, 0.0, 0.0, 0.0, 0.0, 0.0, 0.0, 0.0, 0.0, 0.0, 0.0, 0.0, 0.0, 0.0, 0.0, 0.0, 0.0, 0.0, 0.0, 0.0, 0.0, 0.0, 0.0, 0.0, 0.0, 0.0, 0.0, 0.0, 0.0, 0.0, 0.0, 0.0, 0.0, 0.0, 0.0, 0.0, 0.0, 0.0, 0.0, 0.0, 0.0, 0.0, 0.0, 0.0, 0.0, 0.0, 0.0, 0.0, 0.0, 0.0, 0.0, 0.0, 0.0, 0.0, 0.0, 0.0, 0.0, 0.0, 0.0, 0.0, 0.0, 0.0, 0.0, 0.0, 0.0, 0.0, 0.0, 0.0, 0.0, 0.0, 0.0, 0.0, 0.0, 0.0, 0.0, 0.0, 0.0, 0.0, 0.0, 0.0, 0.0, 0.0, 0.0, 0.0, 0.0, 0.0, 0.0, 0.0, 0.0, 0.0, 0.0, 0.0, 0.0, 0.0, 0.0, 0.0, 0.0, 0.0, 0.0, 0.0, 0.0, 0.0, 0.0, 0.0, 0.0, 0.0, 0.0, 0.0, 0.0, 0.0, 0.0, 0.0, 0.0, 0.0, 0.0, 0.0, 0.0, 0.0, 0.0, 0.0, 0.0, 0.0, 0.0, 0.0, 0.0, 0.0, 0.0, 0.0, 0.0, 0.0, 0.0, 0.0, 0.0, 0.0, 0.0, 0.0, 0.0, 0.0, 0.0, 0.0, 0.0, 0.0, 0.0, 0.0, 0.0, 0.0, 0.0, 0.0, 0.0, 0.0, 0.0, 0.0, 0.0, 0.0, 0.0, 0.0, 0.0, 0.0, 0.0, 0.0, 0.0, 0.0, 0.0, 0.0, 0.0, 0.0, 0.0, 0.0, 0.0, 0.0, 0.0, 0.0, 0.0, 0.0, 0.0, 0.0, 0.0, 0.0, 0.0, 0.0, 0.0, 0.0, 0.0, 0.0, 0.0, 0.0, 0.0, 0.0, 0.0, 0.0, 0.0, 0.0, 0.0, 0.0, 0.0, 0.0, 0.0, 0.0, 0.0, 0.0, 0.0, 0.0, 0.0, 0.0, 0.0, 0.0, 0.0, 0.0, 0.0, 0.0, 0.0, 0.0, 0.0, 0.0, 0.0, 0.0, 0.0, 0.0, 0.0, 0.0, 0.0, 0.0, 0.0, 0.0, 0.0, 0.0, 0.0, 0.0, 0.0, 0.0, 0.0, 0.0, 0.0, 0.0, 0.0, 0.0, 0.0, 0.0, 0.0, 0.0, 0.0, 0.0, 0.0, 0.0, 0.0, 0.0, 0.0, 0.0, 0.0, 0.0, 0.0, 0.0, 0.0, 0.0, 0.0, 0.0, 0.0, 0.0, 0.0, 0.0, 0.0, 0.0, 0.0, 0.0, 0.0, 0.0, 0.0, 0.0, 0.0, 0.0, 0.0, 0.0, 0.0, 0.0, 0.0, 0.0, 0.0, 0.0, 0.0, 0.0, 0.0, 0.0, 0.0, 0.0, 0.0, 0.0, 0.0, 0.0, 0.0, 0.0, 0.0, 0.0, 0.0, 0.0, 0.0, 0.0, 0.0, 0.0, 0.0, 0.0, 0.0, 0.0, 0.0, 0.0, 0.0, 0.0, 0.0, 0.0, 0.0, 0.0, 0.0, 0.0, 0.0, 0.0, 0.0, 0.0, 0.0, 0.0, 0.0, 0.0, 0.0, 0.0, 0.0, 0.0, 0.0, 0.0, 0.0, 0.0, 0.0, 0.0, 0.0, 0.0, 0.0, 0.0, 0.0, 0.0, 0.0, 0.0, 0.0, 0.0, 0.0, 0.0, 0.0, 0.0, 0.0, 0.0, 0.0, 0.0, 0.0, 0.0, 0.0, 0.0, 0.0, 0.0, 0.0, 0.0, 0.0, 0.0, 0.0, 0.0, 0.0, 0.0, 0.0, 0.0, 0.0, 0.0, 0.0, 0.0, 0.0, 0.0, 0.0, 0.0, 0.0, 0.0, 0.0, 0.0, 0.0, 0.0, 0.0, 0.0, 0.0, 0.0, 0.0, 0.0, 0.0, 0.0, 0.0, 0.0, 0.0, 0.0, 0.0, 0.0, 0.0, 0.0, 0.0, 0.0, 0.0, 0.0, 0.0, 0.0, 0.0, 0.0, 0.0, 0.0, 0.0, 0.0, 0.0, 0.0, 0.0, 0.0, 0.0, 0.0, 0.0, 0.0, 0.0, 0.0, 0.0, 0.0, 0.0, 0.0, 0.0, 0.0, 0.0, 0.0, 0.0, 0.0, 0.0, 0.0, 0.0, 0.0, 0.0, 0.0, 0.0, 0.0, 0.0, 0.0, 0.0, 0.0, 0.0, 0.0, 0.0, 0.0, 0.0, 0.0, 0.0, 0.0, 0.0, 0.0, 0.0, 0.0, 0.0, 0.0, 0.0, 0.0, 0.0, 0.0, 0.0, 0.0, 0.0, 0.0, 0.0, 0.0, 0.0, 0.0, 0.0, 0.0, 0.0, 0.0, 0.0, 0.0, 0.0, 0.0, 0.0, 0.0, 0.0, 0.0, 0.0, 0.0, 0.0, 0.0, 0.0, 0.0, 0.0, 0.0, 0.0, 0.0, 0.0, 0.0, 0.0, 0.0, 0.0, 0.0, 0.0, 0.0, 0.0, 0.0, 0.0, 0.0, 0.0, 0.0, 0.0, 0.0, 0.0, 0.0, 0.0, 0.0, 0.0, 0.0, 0.0, 0.0, 0.0, 0.0, 0.0, 0.0, 0.0, 0.0, 0.0, 0.0, 0.0, 0.0, 0.0, 0.0, 0.0, 0.0, 0.0, 0.0, 0.0, 0.0, 0.0, 0.0, 0.0, 0.0, 0.0, 0.0, 0.0, 0.0, 0.0, 0.0, 0.0, 0.0, 0.0, 0.0, 0.0, 0.0, 0.0, 0.0, 0.0, 0.0, 0.0, 0.0, 0.0, 0.0, 0.0, 0.0, 0.0, 0.0, 0.0, 0.0, 0.0, 0.0, 0.0, 0.0, 0.0, 0.0, 0.0, 0.0, 0.0, 0.0, 0.0, 0.0, 0.0, 0.0, 0.0, 0.0, 0.0, 0.0, 0.0, 0.0, 0.0, 0.0, 0.0, 0.0, 0.0, 0.0, 0.0, 0.0, 0.0, 0.0, 0.0, 0.0, 0.0, 0.0, 0.0, 0.0, 0.0, 0.0, 0.0, 0.0, 0.0, 0.0, 0.0, 0.0, 0.0, 0.0, 0.0, 0.0, 0.0, 0.0, 0.0, 0.0, 0.0, 0.0, 0.0, 0.0, 0.0, 0.0, 0.0, 0.0, 0.0, 0.0, 0.0, 0.0, 0.0, 0.0, 0.0, 0.0, 0.0, 0.0, 0.0, 0.0, 0.0, 0.0, 0.0, 0.0, 0.0, 0.0, 0.0, 0.0, 0.0, 0.0, 0.0, 0.0, 0.0, 0.0, 0.0, 0.0, 0.0, 0.0, 0.0, 0.0, 0.0, 0.0, 0.0, 0.0, 0.0, 0.0, 0.0, 0.0, 0.0, 0.0, 0.0, 0.0, 0.0, 0.0, 0.0, 0.0, 0.0, 0.0, 0.0, 0.0, 0.0, 0.0, 0.0, 0.0, 0.0, 0.0, 0.0, 0.0, 0.0, 0.0, 0.0, 0.0, 0.0, 0.0, 0.0, 0.0, 0.0, 0.0, 0.0, 0.0, 0.0, 0.0, 0.0, 0.0, 0.0, 0.0, 0.0, 0.0, 0.0, 0.0, 0.0, 0.0, 0.0, 0.0, 0.0, 0.0, 0.0, 0.0, 0.0, 0.0, 0.0, 0.0, 0.0, 0.0, 0.0, 0.0, 0.0, 0.0, 0.0, 0.0, 0.0, 0.0, 0.0, 0.0, 0.0, 0.0, 0.0, 0.0, 0.0, 0.0, 0.0, 0.0, 0.0, 0.0, 0.0, 0.0, 0.0, 0.0, 0.0, 0.0, 0.0, 0.0, 0.0, 0.0, 0.0, 0.0, 0.0, 0.0, 0.0, 0.0, 0.0, 0.0, 0.0, 0.0, 0.0, 0.0, 0.0, 0.0, 0.0, 0.0, 0.0, 0.0, 0.0, 0.0, 0.0, 0.0, 0.0, 0.0, 0.0, 0.0, 0.0, 0.0, 0.0, 0.0, 0.0, 0.0, 0.0, 0.0, 0.0, 0.0, 0.0, 0.0, 0.0, 0.0, 0.0, 0.0, 0.0, 0.0, 0.0, 0.0, 0.0, 0.0, 0.0, 0.0, 0.0, 0.0, 0.0, 0.0, 0.0, 0.0, 0.0, 0.0, 0.0, 0.0, 0.0, 0.0, 0.0, 0.0, 0.0, 0.0, 0.0, 0.0, 0.0, 0.0, 0.0, 0.0, 0.0, 0.0, 0.0, 0.0, 0.0, 0.0, 0.0, 0.0, 0.0, 0.0, 0.0, 0.0, 0.0, 0.0, 0.0, 0.0, 0.0, 0.0, 0.0, 0.0, 0.0, 0.0, 0.0, 0.0, 0.0, 0.0, 0.0, 0.0, 0.0, 0.0, 0.0, 0.0, 0.0, 0.0, 0.0, 0.0, 0.0, 0.0, 0.0, 0.0, 0.0, 0.0, 0.0, 0.0, 0.0, 0.0, 0.0, 0.0, 0.0, 0.0, 0.0, 0.0, 0.0, 0.0, 0.0, 0.0, 0.0, 0.0, 0.0, 0.0, 0.0, 0.0, 0.0, 0.0, 0.0, 0.0, 0.0, 0.0, 0.0, 0.0, 0.0, 0.0, 0.0, 0.0, 0.0, 0.0, 0.0, 0.0, 0.0, 0.0, 0.0, 0.0, 0.0, 0.0, 0.0, 0.0, 0.0, 0.0, 0.0, 0.0, 0.0, 0.0, 0.0, 0.0, 0.0, 0.0, 0.0, 0.0, 0.0, 0.0, 0.0, 0.0, 0.0, 0.0, 0.0, 0.0, 0.0, 0.0, 0.0, 0.0, 0.0, 0.0, 0.0, 0.0, 0.0, 0.0, 0.0, 0.0, 0.0, 0.0, 0.0, 0.0, 0.0, 0.0, 0.0, 0.0, 0.0, 0.0, 0.0, 0.0, 0.0, 0.0, 0.0, 0.0, 0.0, 0.0, 0.0, 0.0, 0.0, 0.0, 0.0, 0.0, 0.0, 0.0, 0.0, 0.0, 0.0, 0.0, 0.0, 0.0, 0.0, 0.0, 0.0, 0.0, 0.0, 0.0, 0.0, 0.0, 0.0, 0.0, 0.0, 0.0, 0.0, 0.0, 0.0, 0.0, 0.0, 0.0, 0.0, 0.0, 0.0, 0.0, 0.0, 0.0, 0.0, 0.0, 0.0, 0.0, 0.0, 0.0, 0.0, 0.0, 0.0, 0.0, 0.0, 0.0, 0.0, 0.0, 0.0, 0.0, 0.0, 0.0, 0.0, 0.0, 0.0, 0.0, 0.0, 0.0, 0.0, 0.0, 0.0, 0.0, 0.0, 0.0, 0.0, 0.0, 0.0, 0.0, 0.0, 0.0, 0.0, 0.0, 0.0, 0.0, 0.0, 0.0, 0.0, 0.0, 0.0, 0.0, 0.0, 0.0, 0.0, 0.0, 0.0, 0.0, 0.0, 0.0, 0.0, 0.0, 0.0, 0.0, 0.0, 0.0, 0.0, 0.0, 0.0, 0.0, 0.0, 0.0, 0.0, 0.0, 0.0, 0.0, 0.0, 0.0, 0.0, 0.0, 0.0, 0.0, 0.0, 0.0, 0.0, 0.0, 0.0, 0.0, 0.0, 0.0, 0.0, 0.0, 0.0, 0.0, 0.0, 0.0, 0.0, 0.0, 0.0, 0.0, 0.0, 0.0, 0.0, 0.0, 0.0, 0.0, 0.0, 0.0, 0.0, 0.0, 0.0, 0.0, 0.0, 0.0, 0.0, 0.0, 0.0, 0.0, 0.0, 0.0, 0.0, 0.0, 0.0, 0.0, 0.0, 0.0, 0.0, 0.0, 0.0, 0.0, 0.0, 0.0, 0.0, 0.0, 0.0, 0.0, 0.0, 0.0, 0.0, 0.0, 0.0, 0.0, 0.0, 0.0, 0.0, 0.0, 0.0, 0.0, 0.0, 0.0, 0.0, 0.0, 0.0, 0.0, 0.0, 0.0, 0.0, 0.0, 0.0, 0.0, 0.0, 0.0, 0.0, 0.0, 0.0, 0.0, 0.0, 0.0, 0.0, 0.0, 0.0, 0.0, 0.0, 0.0, 0.0, 0.0, 0.0, 0.0, 0.0, 0.0, 0.0, 0.0, 0.0, 0.0, 0.0, 0.0, 0.0, 0.0, 0.0, 0.0, 0.0, 0.0, 0.0, 0.0, 0.0, 0.0, 0.0, 0.0, 0.0, 0.0, 0.0, 0.0, 0.0, 0.0, 0.0, 0.0, 0.0, 0.0, 0.0, 0.0, 0.0, 0.0, 0.0, 0.0, 0.0, 0.0, 0.0, 0.0, 0.0, 0.0, 0.0, 0.0, 0.0, 0.0, 0.0, 0.0, 0.0, 0.0, 0.0, 0.0, 0.0, 0.0, 0.0, 0.0, 0.0, 0.0, 0.0, 0.0, 0.0, 0.0, 0.0, 0.0, 0.0, 0.0, 0.0, 0.0, 0.0, 0.0, 0.0, 0.0, 0.0, 0.0, 0.0, 0.0, 0.0, 0.0, 0.0, 0.0, 0.0, 0.0, 0.0, 0.0, 0.0, 0.0, 0.0, 0.0, 0.0, 0.0, 0.0, 0.0, 0.0, 0.0, 0.0, 0.0, 0.0, 0.0, 0.0, 0.0, 0.0, 0.0, 0.0, 0.0, 0.0, 0.0, 0.0, 0.0, 0.0, 0.0, 0.0, 0.0, 0.0, 0.0, 0.0, 0.0, 0.0, 0.0, 0.0, 0.0, 0.0, 0.0, 0.0, 0.0, 0.0, 0.0, 0.0, 0.0, 0.0, 0.0, 0.0, 0.0, 0.0, 0.0, 0.0, 0.0, 0.0, 0.0, 0.0, 0.0, 0.0, 0.0, 0.0, 0.0, 0.0, 0.0, 0.0, 0.0, 0.0, 0.0, 0.0, 0.0, 0.0, 0.0, 0.0, 0.0, 0.0, 0.0, 0.0, 0.0, 0.0, 0.0, 0.0, 0.0, 0.0, 0.0, 0.0, 0.0, 0.0, 0.0, 0.0, 0.0, 0.0, 0.0, 0.0, 0.0, 0.0, 0.0, 0.0, 0.0, 0.0, 0.0, 0.0, 0.0, 0.0, 0.0, 0.0, 0.0, 0.0, 0.0, 0.0, 0.0, 0.0, 0.0, 0.0, 0.0, 0.0, 0.0, 0.0, 0.0, 0.0, 0.0, 0.0, 0.0, 0.0, 0.0, 0.0, 0.0, 0.0, 0.0, 0.0, 0.0, 0.0, 0.0, 0.0, 0.0, 0.0, 0.0, 0.0, 0.0, 0.0, 0.0, 0.0, 0.0, 0.0, 0.0, 0.0, 0.0, 0.0, 0.0, 0.0, 0.0, 0.0, 0.0, 0.0, 0.0, 0.0, 0.0, 0.0, 0.0, 0.0, 0.0, 0.0, 0.0, 0.0, 0.0, 0.0, 0.0, 0.0, 0.0, 0.0, 0.0, 0.0, 0.0, 0.0, 0.0, 0.0, 0.0, 0.0, 0.0, 0.0, 0.0, 0.0, 0.0, 0.0, 0.0, 0.0, 0.0, 0.0, 0.0, 0.0, 0.0, 0.0, 0.0, 0.0, 0.0, 0.0, 0.0, 0.0, 0.0, 0.0, 0.0, 0.0, 0.0, 0.0, 0.0, 0.0, 0.0, 0.0, 0.0, 0.0, 0.0, 0.0, 0.0, 0.0, 0.0, 0.0, 0.0, 0.0, 0.0, 0.0, 0.0, 0.0, 0.0, 0.0, 0.0, 0.0, 0.0, 0.0, 0.0, 0.0, 0.0, 0.0, 0.0, 0.0, 0.0, 0.0, 0.0, 0.0, 0.0, 0.0, 0.0, 0.0, 0.0, 0.0, 0.0, 0.0, 0.0, 0.0, 0.0, 0.0, 0.0, 0.0, 0.0, 0.0, 0.0, 0.0, 0.0, 0.0, 0.0, 0.0, 0.0, 0.0, 0.0, 0.0, 0.0, 0.0, 0.0, 0.0, 0.0, 0.0, 0.0, 0.0, 0.0, 0.0, 0.0, 0.0, 0.0, 0.0, 0.0, 0.0, 0.0, 0.0, 0.0, 0.0, 0.0, 0.0, 0.0, 0.0, 0.0, 0.0, 0.0, 0.0, 0.0, 0.0, 0.0, 0.0, 0.0, 0.0, 0.0, 0.0, 0.0, 0.0, 0.0, 0.0, 0.0, 0.0, 0.0, 0.0, 0.0, 0.0, 0.0, 0.0, 0.0, 0.0, 0.0, 0.0, 0.0, 0.0, 0.0, 0.0, 0.0, 0.0, 0.0, 0.0, 0.0, 0.0, 0.0, 0.0, 0.0, 0.0, 0.0, 0.0, 0.0, 0.0, 0.0, 0.0, 0.0, 0.0, 0.0, 0.0, 0.0, 0.0, 0.0, 0.0, 0.0, 0.0, 0.0, 0.0, 0.0, 0.0, 0.0, 0.0, 0.0, 0.0, 0.0, 0.0, 0.0, 0.0, 0.0, 0.0, 0.0, 0.0, 0.0, 0.0, 0.0, 0.0, 0.0, 0.0, 0.0, 0.0, 0.0, 0.0, 0.0, 0.0, 0.0, 0.0, 0.0, 0.0, 0.0, 0.0, 0.0, 0.0, 0.0, 0.0, 0.0, 0.0, 0.0, 0.0, 0.0, 0.0, 0.0, 0.0, 0.0, 0.0, 0.0, 0.0, 0.0, 0.0, 0.0, 0.0, 0.0, 0.0, 0.0, 0.0, 0.0, 0.0, 0.0, 0.0, 0.0, 0.0, 0.0, 0.0, 0.0, 0.0, 0.0, 0.0, 0.0, 0.0, 0.0, 0.0, 0.0, 0.0, 0.0, 0.0, 0.0, 0.0, 0.0, 0.0, 0.0, 0.0, 0.0, 0.0, 0.0, 0.0, 0.0, 0.0, 0.0, 0.0, 0.0, 0.0, 0.0, 0.0, 0.0, 0.0, 0.0, 0.0, 0.0, 0.0, 0.0, 0.0, 0.0, 0.0, 0.0, 0.0, 0.0, 0.0, 0.0, 0.0, 0.0, 0.0, 0.0, 0.0, 0.0, 0.0, 0.0, 0.0, 0.0, 0.0, 0.0, 0.0, 0.0, 0.0, 0.0, 0.0, 0.0, 0.0, 0.0, 0.0, 0.0, 0.0, 0.0, 0.0, 0.0, 0.0, 0.0, 0.0, 0.0, 0.0, 0.0, 0.0, 0.0, 0.0, 0.0, 0.0, 0.0, 0.0, 0.0, 0.0, 0.0, 0.0, 0.0, 0.0, 0.0, 0.0, 0.0, 0.0, 0.0, 0.0, 0.0, 0.0, 0.0, 0.0, 0.0, 0.0, 0.0, 0.0, 0.0, 0.0, 0.0, 0.0, 0.0, 0.0, 0.0, 0.0, 0.0, 0.0, 0.0, 0.0, 0.0, 0.0, 0.0, 0.0, 0.0, 0.0, 0.0, 0.0, 0.0, 0.0, 0.0, 0.0, 0.0, 0.0, 0.0, 0.0, 0.0, 0.0, 0.0, 0.0, 0.0, 0.0, 0.0, 0.0, 0.0, 0.0, 0.0, 0.0, 0.0, 0.0, 0.0, 0.0, 0.0, 0.0, 0.0, 0.0, 0.0, 0.0, 0.0, 0.0, 0.0, 0.0, 0.0, 0.0, 0.0, 0.0, 0.0, 0.0, 0.0, 0.0, 0.0, 0.0, 0.0, 0.0, 0.0, 0.0, 0.0, 0.0, 0.0, 0.0, 0.0, 0.0, 0.0, 0.0, 0.0, 0.0, 0.0, 0.0, 0.0, 0.0, 0.0, 0.0, 0.0, 0.0, 0.0, 0.0, 0.0, 0.0, 0.0, 0.0, 0.0, 0.0, 0.0, 0.0, 0.0, 0.0, 0.0, 0.0, 0.0, 0.0, 0.0, 0.0, 0.0, 0.0, 0.0, 0.0, 0.0, 0.0, 0.0, 0.0, 0.0, 0.0, 0.0, 0.0, 0.0, 0.0, 0.0, 0.0, 0.0, 0.0, 0.0, 0.0, 0.0, 0.0, 0.0, 0.0, 0.0, 0.0, 0.0, 0.0, 0.0, 0.0, 0.0, 0.0, 0.0, 0.0, 0.0, 0.0, 0.0, 0.0, 0.0, 0.0, 0.0, 0.0, 0.0, 0.0, 0.0, 0.0, 0.0, 0.0, 0.0, 0.0, 0.0, 0.0, 0.0, 0.0, 0.0, 0.0, 0.0, 0.0, 0.0, 0.0, 0.0, 0.0, 0.0, 0.0, 0.0, 0.0, 0.0, 0.0, 0.0, 0.0, 0.0, 0.0, 0.0, 0.0, 0.0, 0.0, 0.0, 0.0, 0.0, 0.0, 0.0, 0.0, 0.0, 0.0, 0.0, 0.0, 0.0, 0.0, 0.0, 0.0, 0.0, 0.0, 0.0, 0.0, 0.0, 0.0, 0.0, 0.0, 0.0, 0.0, 0.0, 0.0, 0.0, 0.0, 0.0, 0.0, 0.0, 0.0, 0.0, 0.0, 0.0, 0.0, 0.0, 0.0, 0.0, 0.0, 0.0, 0.0, 0.0, 0.0, 0.0, 0.0, 0.0, 0.0, 0.0, 0.0, 0.0, 0.0, 0.0, 0.0, 0.0, 0.0, 0.0, 0.0, 0.0, 0.0, 0.0, 0.0, 0.0, 0.0, 0.0, 0.0, 0.0, 0.0, 0.0, 0.0, 0.0, 0.0, 0.0, 0.0, 0.0, 0.0, 0.0, 0.0, 0.0, 0.0, 0.0, 0.0, 0.0, 0.0, 0.0, 0.0, 0.0, 0.0, 0.0, 0.0, 0.0, 0.0, 0.0, 0.0, 0.0, 0.0, 0.0, 0.0, 0.0, 0.0, 0.0, 0.0, 0.0, 0.0, 0.0, 0.0, 0.0, 0.0, 0.0, 0.0, 0.0, 0.0, 0.0, 0.0, 0.0, 0.0, 0.0, 0.0, 0.0, 0.0, 0.0, 0.0, 0.0, 0.0, 0.0, 0.0, 0.0, 0.0, 0.0, 0.0, 0.0, 0.0, 0.0, 0.0, 0.0, 0.0, 0.0, 0.0, 0.0, 0.0, 0.0, 0.0, 0.0, 0.0, 0.0, 0.0, 0.0, 0.0, 0.0, 0.0, 0.0, 0.0, 0.0, 0.0, 0.0, 0.0, 0.0, 0.0, 0.0, 0.0, 0.0, 0.0, 0.0, 0.0, 0.0, 0.0, 0.0, 0.0, 0.0, 0.0, 0.0, 0.0, 0.0, 0.0, 0.0, 0.0, 0.0, 0.0, 0.0, 0.0, 0.0, 0.0, 0.0, 0.0, 0.0, 0.0, 0.0, 0.0, 0.0, 0.0, 0.0, 0.0, 0.0, 0.0, 0.0, 0.0, 0.0, 0.0, 0.0, 0.0, 0.0, 0.0, 0.0, 0.0, 0.0, 0.0, 0.0, 0.0, 0.0, 0.0, 0.0, 0.0, 0.0, 0.0, 0.0, 0.0, 0.0, 0.0, 0.0, 0.0, 0.0, 0.0, 0.0, 0.0, 0.0, 0.0, 0.0, 0.0, 0.0, 0.0, 0.0, 0.0, 0.0, 0.0, 0.0, 0.0, 0.0, 0.0, 0.0, 0.0, 0.0, 0.0, 0.0, 0.0, 0.0, 0.0, 0.0, 0.0, 0.0, 0.0, 0.0, 0.0, 0.0, 0.0, 0.0, 0.0, 0.0, 0.0, 0.0, 0.0, 0.0, 0.0, 0.0, 0.0, 0.0, 0.0, 0.0, 0.0, 0.0, 0.0, 0.0, 0.0, 0.0, 0.0, 0.0, 0.0, 0.0, 0.0, 0.0, 0.0, 0.0, 0.0, 0.0, 0.0, 0.0, 0.0, 0.0, 0.0, 0.0, 0.0, 0.0, 0.0, 0.0, 0.0, 0.0, 0.0, 0.0, 0.0, 0.0, 0.0, 0.0, 0.0, 0.0, 0.0, 0.0, 0.0, 0.0, 0.0, 0.0, 0.0, 0.0, 0.0, 0.0, 0.0, 0.0, 0.0, 0.0, 0.0, 0.0, 0.0, 0.0, 0.0, 0.0, 0.0, 0.0, 0.0, 0.0, 0.0, 0.0, 0.0, 0.0, 0.0, 0.0, 0.0, 0.0, 0.0, 0.0, 0.0, 0.0, 0.0, 0.0, 0.0, 0.0, 0.0, 0.0, 0.0, 0.0, 0.0, 0.0, 0.0, 0.0, 0.0, 0.0, 0.0, 0.0, 0.0, 0.0, 0.0, 0.0, 0.0, 0.0, 0.0, 0.0, 0.0, 0.0, 0.0, 0.0, 0.0, 0.0, 0.0, 0.0, 0.0, 0.0, 0.0, 0.0, 0.0, 0.0, 0.0, 0.0, 0.0, 0.0, 0.0, 0.0, 0.0, 0.0, 0.0, 0.0, 0.0, 0.0, 0.0, 0.0, 0.0, 0.0, 0.0, 0.0, 0.0, 0.0, 0.0, 0.0, 0.0, 0.0, 0.0, 0.0, 0.0, 0.0, 0.0, 0.0, 0.0, 0.0, 0.0, 0.0, 0.0, 0.0, 0.0, 0.0, 0.0, 0.0, 0.0, 0.0, 0.0, 0.0, 0.0, 0.0, 0.0, 0.0, 0.0, 0.0, 0.0, 0.0, 0.0, 0.0, 0.0, 0.0, 0.0, 0.0, 0.0, 0.0, 0.0, 0.0, 0.0, 0.0, 0.0, 0.0, 0.0, 0.0, 0.0, 0.0, 0.0, 0.0, 0.0, 0.0, 0.0, 0.0, 0.0, 0.0, 0.0, 0.0, 0.0, 0.0, 0.0, 0.0, 0.0, 0.0, 0.0, 0.0, 0.0, 0.0, 0.0, 0.0, 0.0, 0.0, 0.0, 0.0, 0.0, 0.0, 0.0, 0.0, 0.0, 0.0, 0.0, 0.0, 0.0, 0.0, 0.0, 0.0, 0.0, 0.0, 0.0, 0.0, 0.0, 0.0, 0.0, 0.0, 0.0, 0.0, 0.0, 0.0, 0.0, 0.0, 0.0, 0.0, 0.0, 0.0, 0.0, 0.0, 0.0, 0.0, 0.0, 0.0, 0.0, 0.0, 0.0, 0.0, 0.0, 0.0, 0.0, 0.0, 0.0, 0.0, 0.0, 0.0, 0.0, 0.0, 0.0, 0.0, 0.0, 0.0, 0.0, 0.0, 0.0, 0.0, 0.0, 0.0, 0.0, 0.0, 0.0, 0.0, 0.0, 0.0, 0.0, 0.0, 0.0, 0.0, 0.0, 0.0, 0.0, 0.0, 0.0, 0.0, 0.0, 0.0, 0.0, 0.0, 0.0, 0.0, 0.0, 0.0, 0.0, 0.0, 0.0, 0.0, 0.0, 0.0, 0.0, 0.0, 0.0, 0.0, 0.0, 0.0, 0.0, 0.0, 0.0, 0.0, 0.0, 0.0, 0.0, 0.0, 0.0, 0.0, 0.0, 0.0, 0.0, 0.0, 0.0, 0.0, 0.0, 0.0, 0.0, 0.0, 0.0, 0.0, 0.0, 0.0, 0.0, 0.0, 0.0, 0.0, 0.0, 0.0, 0.0, 0.0, 0.0, 0.0, 0.0, 0.0, 0.0, 0.0, 0.0, 0.0, 0.0, 0.0, 0.0, 0.0, 0.0, 0.0, 0.0, 0.0, 0.0, 0.0, 0.0, 0.0, 0.0, 0.0, 0.0, 0.0, 0.0, 0.0, 0.0, 0.0, 0.0, 0.0, 0.0, 0.0, 0.0, 0.0, 0.0, 0.0, 0.0, 0.0, 0.0, 0.0, 0.0, 0.0, 0.0, 0.0, 0.0, 0.0, 0.0, 0.0, 0.0, 0.0, 0.0, 0.0, 0.0, 0.0, 0.0, 0.0, 0.0, 0.0, 0.0, 0.0, 0.0, 0.0, 0.0, 0.0, 0.0, 0.0, 0.0, 0.0, 0.0, 0.0, 0.0, 0.0, 0.0, 0.0, 0.0, 0.0, 0.0, 0.0, 0.0, 0.0, 0.0, 0.0, 0.0, 0.0, 0.0, 0.0, 0.0, 0.0, 0.0, 0.0, 0.0, 0.0, 0.0, 0.0, 0.0, 0.0, 0.0, 0.0, 0.0, 0.0, 0.0, 0.0, 0.0, 0.0, 0.0, 0.0, 0.0, 0.0, 0.0, 0.0, 0.0, 0.0, 0.0, 0.0, 0.0, 0.0, 0.0, 0.0, 0.0, 0.0, 0.0, 0.0, 0.0, 0.0, 0.0, 0.0, 0.0, 0.0, 0.0, 0.0, 0.0, 0.0, 0.0, 0.0, 0.0, 0.0, 0.0, 0.0, 0.0, 0.0, 0.0, 0.0, 0.0, 0.0, 0.0, 0.0, 0.0, 0.0, 0.0, 0.0, 0.0, 0.0, 0.0, 0.0, 0.0, 0.0, 0.0, 0.0, 0.0, 0.0, 0.0, 0.0, 0.0, 0.0, 0.0, 0.0, 0.0, 0.0, 0.0, 0.0, 0.0, 0.0, 0.0, 0.0, 0.0, 0.0, 0.0, 0.0, 0.0, 0.0, 0.0, 0.0, 0.0, 0.0, 0.0, 0.0, 0.0, 0.0, 0.0, 0.0, 0.0, 0.0, 0.0, 0.0, 0.0, 0.0, 0.0, 0.0, 0.0, 0.0, 0.0, 0.0, 0.0, 0.0, 0.0, 0.0, 0.0, 0.0, 0.0, 0.0, 0.0, 0.0, 0.0, 0.0, 0.0, 0.0, 0.0, 0.0, 0.0, 0.0, 0.0, 0.0, 0.0, 0.0, 0.0, 0.0, 0.0, 0.0, 0.0, 0.0, 0.0, 0.0, 0.0, 0.0, 0.0, 0.0, 0.0, 0.0, 0.0, 0.0, 0.0, 0.0, 0.0, 0.0, 0.0, 0.0, 0.0, 0.0, 0.0, 0.0, 0.0, 0.0, 0.0, 0.0, 0.0, 0.0, 0.0, 0.0, 0.0, 0.0, 0.0, 0.0, 0.0, 0.0, 0.0, 0.0, 0.0, 0.0, 0.0, 0.0, 0.0, 0.0, 0.0, 0.0, 0.0, 0.0, 0.0, 0.0, 0.0, 0.0, 0.0, 0.0, 0.0, 0.0, 0.0, 0.0, 0.0, 0.0, 0.0, 0.0, 0.0, 0.0, 0.0, 0.0, 0.0, 0.0, 0.0, 0.0, 0.0, 0.0, 0.0, 0.0, 0.0, 0.0, 0.0, 0.0, 0.0, 0.0, 0.0, 0.0, 0.0, 0.0, 0.0, 0.0, 0.0, 0.0, 0.0, 0.0, 0.0, 0.0, 0.0, 0.0, 0.0, 0.0, 0.0, 0.0, 0.0, 0.0, 0.0, 0.0, 0.0, 0.0, 0.0, 0.0, 0.0, 0.0, 0.0, 0.0, 0.0, 0.0, 0.0, 0.0, 0.0, 0.0, 0.0, 0.0, 0.0, 0.0, 0.0, 0.0, 0.0, 0.0, 0.0, 0.0, 0.0, 0.0, 0.0, 0.0, 0.0, 0.0, 0.0, 0.0, 0.0, 0.0, 0.0, 0.0, 0.0, 0.0, 0.0, 0.0, 0.0, 0.0, 0.0, 0.0, 0.0, 0.0, 0.0, 0.0, 0.0, 0.0, 0.0, 0.0, 0.0, 0.0, 0.0, 0.0, 0.0, 0.0, 0.0, 0.0, 0.0, 0.0, 0.0, 0.0, 0.0, 0.0, 0.0, 0.0, 0.0, 0.0, 0.0, 0.0, 0.0, 0.0, 0.0, 0.0, 0.0, 0.0, 0.0, 0.0, 0.0, 0.0, 0.0, 0.0, 0.0, 0.0, 0.0, 0.0, 0.0, 0.0, 0.0, 0.0, 0.0, 0.0, 0.0, 0.0, 0.0, 0.0, 0.0, 0.0, 0.0, 0.0, 0.0, 0.0, 0.0, 0.0, 0.0, 0.0, 0.0, 0.0, 0.0, 0.0, 0.0, 0.0, 0.0, 0.0, 0.0, 0.0, 0.0, 0.0, 0.0, 0.0, 0.0, 0.0, 0.0, 0.0, 0.0, 0.0, 0.0, 0.0, 0.0, 0.0, 0.0, 0.0, 0.0, 0.0, 0.0, 0.0, 0.0, 0.0, 0.0, 0.0, 0.0, 0.0, 0.0, 0.0, 0.0, 0.0, 0.0, 0.0, 0.0, 0.0, 0.0, 0.0, 0.0, 0.0, 0.0, 0.0, 0.0, 0.0, 0.0, 0.0, 0.0, 0.0, 0.0, 0.0, 0.0, 0.0, 0.0, 0.0, 0.0, 0.0, 0.0, 0.0, 0.0, 0.0, 0.0, 0.0, 0.0, 0.0, 0.0, 0.0, 0.0, 0.0, 0.0, 0.0, 0.0, 0.0, 0.0, 0.0, 0.0, 0.0, 0.0, 0.0, 0.0, 0.0, 0.0, 0.0, 0.0, 0.0, 0.0, 0.0, 0.0, 0.0, 0.0, 0.0, 0.0, 0.0, 0.0, 0.0, 0.0, 0.0, 0.0, 0.0, 0.0, 0.0, 0.0, 0.0, 0.0, 0.0, 0.0, 0.0, 0.0, 0.0, 0.0, 0.0, 0.0, 0.0, 0.0, 0.0, 0.0, 0.0, 0.0, 0.0, 0.0, 0.0, 0.0, 0.0, 0.0, 0.0, 0.0, 0.0, 0.0, 0.0, 0.0, 0.0, 0.0, 0.0, 0.0, 0.0, 0.0, 0.0, 0.0, 0.0, 0.0, 0.0, 0.0, 0.0, 0.0, 0.0, 0.0, 0.0, 0.0, 0.0, 0.0, 0.0, 0.0, 0.0, 0.0, 0.0, 0.0, 0.0, 0.0, 0.0, 0.0, 0.0, 0.0, 0.0, 0.0, 0.0, 0.0, 0.0, 0.0, 0.0, 0.0, 0.0, 0.0, 0.0, 0.0, 0.0, 0.0, 0.0, 0.0, 0.0, 0.0, 0.0, 0.0, 0.0, 0.0, 0.0, 0.0, 0.0, 0.0, 0.0, 0.0, 0.0, 0.0, 0.0, 0.0, 0.0, 0.0, 0.0, 0.0, 0.0, 0.0, 0.0, 0.0, 0.0, 0.0, 0.0, 0.0, 0.0, 0.0, 0.0, 0.0, 0.0, 0.0, 0.0, 0.0, 0.0, 0.0, 0.0, 0.0, 0.0, 0.0, 0.0, 0.0, 0.0, 0.0, 0.0, 0.0, 0.0, 0.0, 0.0, 0.0, 0.0, 0.0, 0.0, 0.0, 0.0, 0.0, 0.0, 0.0, 0.0, 0.0, 0.0, 0.0, 0.0, 0.0, 0.0, 0.0, 0.0, 0.0, 0.0, 0.0, 0.0, 0.0, 0.0, 0.0, 0.0, 0.0, 0.0, 0.0, 0.0, 0.0, 0.0, 0.0, 0.0, 0.0, 0.0, 0.0, 0.0, 0.0, 0.0, 0.0, 0.0, 0.0, 0.0, 0.0, 0.0, 0.0, 0.0, 0.0, 0.0, 0.0, 0.0, 0.0, 0.0, 0.0, 0.0, 0.0, 0.0, 0.0, 0.0, 0.0, 0.0, 0.0, 0.0, 0.0, 0.0, 0.0, 0.0, 0.0, 0.0, 0.0, 0.0, 0.0, 0.0, 0.0, 0.0, 0.0, 0.0, 0.0, 0.0, 0.0, 0.0, 0.0, 0.0, 0.0, 0.0, 0.0, 0.0, 0.0, 0.0, 0.0, 0.0, 0.0, 0.0, 0.0, 0.0, 0.0, 0.0, 0.0, 0.0, 0.0, 0.0, 0.0, 0.0, 0.0, 0.0, 0.0, 0.0, 0.0, 0.0, 0.0, 0.0, 0.0, 0.0, 0.0, 0.0, 0.0, 0.0, 0.0, 0.0, 0.0, 0.0, 0.0, 0.0, 0.0, 0.0, 0.0, 0.0, 0.0, 0.0, 0.0, 0.0, 0.0, 0.0, 0.0, 0.0, 0.0, 0.0, 0.0, 0.0, 0.0, 0.0, 0.0, 0.0, 0.0, 0.0, 0.0, 0.0, 0.0, 0.0, 0.0, 0.0, 0.0, 0.0, 0.0, 0.0, 0.0, 0.0, 0.0, 0.0, 0.0, 0.0, 0.0, 0.0, 0.0, 0.0, 0.0, 0.0, 0.0, 0.0, 0.0, 0.0, 0.0, 0.0, 0.0, 0.0, 0.0, 0.0, 0.0, 0.0, 0.0, 0.0, 0.0, 0.0, 0.0, 0.0, 0.0, 0.0, 0.0, 0.0, 0.0, 0.0, 0.0, 0.0, 0.0, 0.0, 0.0, 0.0, 0.0, 0.0, 0.0, 0.0, 0.0, 0.0, 0.0, 0.0, 0.0, 0.0, 0.0, 0.0, 0.0, 0.0, 0.0, 0.0, 0.0, 0.0, 0.0, 0.0, 0.0, 0.0, 0.0, 0.0, 0.0, 0.0, 0.0, 0.0, 0.0, 0.0, 0.0, 0.0, 0.0, 0.0, 0.0, 0.0, 0.0, 0.0, 0.0, 0.0, 0.0, 0.0, 0.0, 0.0, 0.0, 0.0, 0.0, 0.0, 0.0, 0.0, 0.0, 0.0, 0.0, 0.0, 0.0, 0.0, 0.0, 0.0, 0.0, 0.0, 0.0, 0.0, 0.0, 0.0, 0.0, 0.0, 0.0, 0.0, 0.0, 0.0, 0.0, 0.0, 0.0, 0.0, 0.0, 0.0, 0.0, 0.0, 0.0, 0.0, 0.0, 0.0, 0.0, 0.0, 0.0, 0.0, 0.0, 0.0, 0.0, 0.0, 0.0, 0.0, 0.0, 0.0, 0.0, 0.0, 0.0, 0.0, 0.0, 0.0, 0.0, 0.0, 0.0, 0.0, 0.0, 0.0, 0.0, 0.0, 0.0, 0.0, 0.0, 0.0, 0.0, 0.0, 0.0, 0.0, 0.0, 0.0, 0.0, 0.0, 0.0, 0.0, 0.0, 0.0, 0.0, 0.0, 0.0, 0.0, 0.0, 0.0, 0.0, 0.0, 0.0, 0.0, 0.0, 0.0, 0.0, 0.0, 0.0, 0.0, 0.0, 0.0, 0.0, 0.0, 0.0, 0.0, 0.0, 0.0, 0.0, 0.0, 0.0, 0.0, 0.0, 0.0, 0.0, 0.0, 0.0, 0.0, 0.0, 0.0, 0.0, 0.0, 0.0, 0.0, 0.0, 0.0, 0.0, 0.0, 0.0, 0.0, 0.0, 0.0, 0.0, 0.0, 0.0, 0.0, 0.0, 0.0, 0.0, 0.0, 0.0, 0.0, 0.0, 0.0, 0.0, 0.0, 0.0, 0.0, 0.0, 0.0, 0.0, 0.0, 0.0, 0.0, 0.0, 0.0, 0.0, 0.0, 0.0, 0.0, 0.0, 0.0, 0.0, 0.0, 0.0, 0.0, 0.0, 0.0, 0.0, 0.0, 0.0, 0.0, 0.0, 0.0, 0.0, 0.0, 0.0, 0.0, 0.0, 0.0, 0.0, 0.0, 0.0, 0.0, 0.0, 0.0, 0.0, 0.0, 0.0, 0.0, 0.0, 0.0, 0.0, 0.0, 0.0, 0.0, 0.0, 0.0, 0.0, 0.0, 0.0, 0.0, 0.0, 0.0, 0.0, 0.0, 0.0, 0.0, 0.0, 0.0, 0.0, 0.0, 0.0, 0.0, 0.0, 0.0, 0.0, 0.0, 0.0, 0.0, 0.0, 0.0, 0.0, 0.0, 0.0, 0.0, 0.0, 0.0, 0.0, 0.0, 0.0, 0.0, 0.0, 0.0, 0.0, 0.0, 0.0, 0.0, 0.0, 0.0, 0.0, 0.0, 0.0, 0.0, 0.0, 0.0, 0.0, 0.0, 0.0, 0.0, 0.0, 0.0, 0.0, 0.0, 0.0, 0.0, 0.0, 0.0, 0.0, 0.0, 0.0, 0.0, 0.0, 0.0, 0.0, 0.0, 0.0, 0.0, 0.0, 0.0, 0.0, 0.0, 0.0, 0.0, 0.0, 0.0, 0.0, 0.0, 0.0, 0.0, 0.0, 0.0, 0.0, 0.0, 0.0, 0.0, 0.0, 0.0, 0.0, 0.0, 0.0, 0.0, 0.0, 0.0, 0.0, 0.0, 0.0, 0.0, 0.0, 0.0, 0.0, 0.0, 0.0, 0.0, 0.0, 0.0, 0.0, 0.0, 0.0, 0.0, 0.0, 0.0, 0.0, 0.0, 0.0, 0.0, 0.0, 0.0, 0.0, 0.0, 0.0, 0.0, 0.0, 0.0, 0.0, 0.0, 0.0, 0.0, 0.0, 0.0, 0.0, 0.0, 0.0, 0.0, 0.0, 0.0, 0.0, 0.0, 0.0, 0.0, 0.0, 0.0, 0.0, 0.0, 0.0, 0.0, 0.0, 0.0, 0.0, 0.0, 0.0, 0.0, 0.0, 0.0, 0.0, 0.0, 0.0, 0.0, 0.0, 0.0, 0.0, 0.0, 0.0, 0.0, 0.0, 0.0, 0.0, 0.0, 0.0, 0.0, 0.0, 0.0, 0.0, 0.0, 0.0, 0.0, 0.0, 0.0, 0.0, 0.0, 0.0, 0.0, 0.0, 0.0, 0.0, 0.0, 0.0, 0.0, 0.0, 0.0, 0.0, 0.0, 0.0, 0.0, 0.0, 0.0, 0.0, 0.0, 0.0, 0.0, 0.0, 0.0, 0.0, 0.0, 0.0, 0.0, 0.0, 0.0, 0.0, 0.0, 0.0, 0.0, 0.0, 0.0, 0.0, 0.0, 0.0, 0.0, 0.0, 0.0, 0.0, 0.0, 0.0, 0.0, 0.0, 0.0, 0.0, 0.0, 0.0, 0.0, 0.0, 0.0, 0.0, 0.0, 0.0, 0.0, 0.0, 0.0, 0.0, 0.0, 0.0, 0.0, 0.0, 0.0, 0.0, 0.0, 0.0, 0.0, 0.0, 0.0, 0.0, 0.0, 0.0, 0.0, 0.0, 0.0, 0.0, 0.0, 0.0, 0.0, 0.0, 0.0, 0.0, 0.0, 0.0, 0.0, 0.0, 0.0, 0.0, 0.0, 0.0, 0.0, 0.0, 0.0, 0.0, 0.0, 0.0, 0.0, 0.0, 0.0, 0.0, 0.0, 0.0, 0.0, 0.0, 0.0, 0.0, 0.0, 0.0, 0.0, 0.0, 0.0, 0.0, 0.0, 0.0, 0.0, 0.0, 0.0, 0.0, 0.0, 0.0, 0.0, 0.0, 0.0, 0.0, 0.0, 0.0, 0.0, 0.0, 0.0, 0.0, 0.0, 0.0, 0.0, 0.0, 0.0, 0.0, 0.0, 0.0, 0.0, 0.0, 0.0, 0.0, 0.0, 0.0, 0.0, 0.0, 0.0, 0.0, 0.0, 0.0, 0.0, 0.0, 0.0, 0.0, 0.0, 0.0, 0.0, 0.0, 0.0, 0.0, 0.0, 0.0, 0.0, 0.0, 0.0, 0.0, 0.0, 0.0, 0.0, 0.0, 0.0, 0.0, 0.0, 0.0, 0.0, 0.0, 0.0, 0.0, 0.0, 0.0, 0.0, 0.0, 0.0, 0.0, 0.0, 0.0, 0.0, 0.0, 0.0, 0.0, 0.0, 0.0, 0.0, 0.0, 0.0, 0.0, 0.0, 0.0, 0.0, 0.0, 0.0, 0.0, 0.0, 0.0, 0.0, 0.0, 0.0, 0.0, 0.0, 0.0, 0.0, 0.0, 0.0, 0.0, 0.0, 0.0, 0.0, 0.0, 0.0, 0.0, 0.0, 0.0, 0.0, 0.0, 0.0, 0.0, 0.0, 0.0, 0.0, 0.0, 0.0, 0.0, 0.0, 0.0, 0.0, 0.0, 0.0, 0.0, 0.0, 0.0, 0.0, 0.0, 0.0, 0.0, 0.0, 0.0, 0.0, 0.0, 0.0, 0.0, 0.0, 0.0, 0.0, 0.0, 0.0, 0.0, 0.0, 0.0, 0.0, 0.0, 0.0, 0.0, 0.0, 0.0, 0.0, 0.0, 0.0, 0.0, 0.0, 0.0, 0.0, 0.0, 0.0, 0.0, 0.0, 0.0, 0.0, 0.0, 0.0, 0.0, 0.0, 0.0, 0.0, 0.0, 0.0, 0.0, 0.0, 0.0, 0.0, 0.0, 0.0, 0.0, 0.0, 0.0, 0.0, 0.0, 0.0, 0.0, 0.0, 0.0, 0.0, 0.0, 0.0, 0.0, 0.0, 0.0, 0.0, 0.0, 0.0, 0.0, 0.0, 0.0, 0.0, 0.0, 0.0, 0.0, 0.0, 0.0, 0.0, 0.0, 0.0, 0.0, 0.0, 0.0, 0.0, 0.0, 0.0, 0.0, 0.0, 0.0, 0.0, 0.0, 0.0, 0.0, 0.0, 0.0, 0.0, 0.0, 0.0, 0.0, 0.0, 0.0, 0.0, 0.0, 0.0, 0.0, 0.0, 0.0, 0.0, 0.0, 0.0, 0.0, 0.0, 0.0, 0.0, 0.0, 0.0, 0.0, 0.0, 0.0, 0.0, 0.0, 0.0, 0.0, 0.0, 0.0, 0.0, 0.0, 0.0, 0.0, 0.0, 0.0, 0.0, 0.0, 0.0, 0.0, 0.0, 0.0, 0.0, 0.0, 0.0, 0.0, 0.0, 0.0, 0.0, 0.0, 0.0, 0.0, 0.0, 0.0, 0.0, 0.0, 0.0, 0.0, 0.0, 0.0, 0.0, 0.0, 0.0, 0.0, 0.0, 0.0, 0.0, 0.0, 0.0, 0.0, 0.0, 0.0, 0.0, 0.0, 0.0, 0.0, 0.0, 0.0, 0.0, 0.0, 0.0, 0.0, 0.0, 0.0, 0.0, 0.0, 0.0, 0.0, 0.0, 0.0, 0.0, 0.0, 0.0, 0.0, 0.0, 0.0, 0.0, 0.0, 0.0, 0.0, 0.0, 0.0, 0.0, 0.0, 0.0, 0.0, 0.0, 0.0, 0.0, 0.0, 0.0, 0.0, 0.0, 0.0, 0.0, 0.0, 0.0, 0.0, 0.0, 0.0, 0.0, 0.0, 0.0, 0.0, 0.0, 0.0, 0.0, 0.0, 0.0, 0.0, 0.0, 0.0, 0.0, 0.0, 0.0, 0.0, 0.0, 0.0, 0.0, 0.0, 0.0, 0.0, 0.0, 0.0, 0.0])
me_c_rculo_001.materials.append(mat_materiais_004)
me_c_rculo_001.materials.append(mat_materiais_005)
me_c_rculo_001.materials.append(mat_materiais_008)
me_c_rculo_001.update()
me_plano = bpy.data.meshes.new('Plano')
me_plano.from_pydata([(-1.0, -1.0, 0.015), (1.0, -1.0, 0.015), (-1.0, 1.0, 0.015), (1.0, 1.0, 0.015), (-1.0, -1.193e-09, 0.015), (1.0, -1.193e-09, 0.015), (-1.0, -0.5, 0.015), (1.0, -0.5, 0.015), (1.0, 0.5, 0.015), (-1.0, 0.5, 0.015), (1.0, 0.75, 0.015), (-1.0, 0.75, 0.015), (-1.0, -0.75, 0.015), (1.0, -0.75, 0.015), (-1.0, 0.25, 0.015), (1.0, 0.25, 0.015), (1.0, -0.25, 0.015), (-1.0, -0.25, 0.015), (-1.0, -1.0, -0.015), (1.0, -1.0, -0.015), (-1.0, 1.0, -0.015), (1.0, 1.0, -0.015), (-1.0, -1.193e-09, -0.015), (1.0, -1.193e-09, -0.015), (-1.0, -0.5, -0.015), (1.0, -0.5, -0.015), (1.0, 0.5, -0.015), (-1.0, 0.5, -0.015), (1.0, 0.75, -0.015), (-1.0, 0.75, -0.015), (-1.0, -0.75, -0.015), (1.0, -0.75, -0.015), (-1.0, 0.25, -0.015), (1.0, 0.25, -0.015), (1.0, -0.25, -0.015), (-1.0, -0.25, -0.015)], [], [(11, 10, 3, 2), (17, 16, 5, 4), (12, 13, 7, 6), (14, 15, 8, 9), (9, 8, 10, 11), (0, 1, 13, 12), (4, 5, 15, 14), (6, 7, 16, 17), (29, 20, 21, 28), (35, 22, 23, 34), (30, 24, 25, 31), (32, 27, 26, 33), (27, 29, 28, 26), (18, 30, 31, 19), (22, 32, 33, 23), (24, 35, 34, 25), (0, 12, 30, 18), (1, 0, 18, 19), (3, 10, 28, 21), (2, 3, 21, 20), (4, 14, 32, 22), (5, 16, 34, 23), (6, 17, 35, 24), (7, 13, 31, 25), (8, 15, 33, 26), (9, 11, 29, 27), (10, 8, 26, 28), (11, 2, 20, 29), (12, 6, 24, 30), (13, 1, 19, 31), (14, 9, 27, 32), (15, 5, 23, 33), (16, 7, 25, 34), (17, 4, 22, 35)])
me_plano.polygons.foreach_set('material_index', [0, 0, 0, 0, 1, 1, 1, 1, 0, 0, 0, 0, 1, 1, 1, 1, 1, 1, 0, 0, 1, 0, 1, 0, 0, 1, 1, 0, 0, 1, 0, 1, 1, 0])
_uv = me_plano.uv_layers.new(name='Mapa UV')
_uv.uv.foreach_set('vector', [0.0, 0.875, 1.0, 0.875, 1.0, 1.0, 0.0, 1.0, 0.0, 0.375, 1.0, 0.375, 1.0, 0.5, 0.0, 0.5, 0.0, 0.125, 1.0, 0.125, 1.0, 0.25, 0.0, 0.25, 0.0, 0.625, 1.0, 0.625, 1.0, 0.75, 0.0, 0.75, 0.0, 0.75, 1.0, 0.75, 1.0, 0.875, 0.0, 0.875, 0.0, 0.0, 1.0, 0.0, 1.0, 0.125, 0.0, 0.125, 0.0, 0.5, 1.0, 0.5, 1.0, 0.625, 0.0, 0.625, 0.0, 0.25, 1.0, 0.25, 1.0, 0.375, 0.0, 0.375, 0.0, 0.875, 0.0, 1.0, 1.0, 1.0, 1.0, 0.875, 0.0, 0.375, 0.0, 0.5, 1.0, 0.5, 1.0, 0.375, 0.0, 0.125, 0.0, 0.25, 1.0, 0.25, 1.0, 0.125, 0.0, 0.625, 0.0, 0.75, 1.0, 0.75, 1.0, 0.625, 0.0, 0.75, 0.0, 0.875, 1.0, 0.875, 1.0, 0.75, 0.0, 0.0, 0.0, 0.125, 1.0, 0.125, 1.0, 0.0, 0.0, 0.5, 0.0, 0.625, 1.0, 0.625, 1.0, 0.5, 0.0, 0.25, 0.0, 0.375, 1.0, 0.375, 1.0, 0.25, 0.0, 0.0, 0.0, 0.125, 0.0, 0.125, 0.0, 0.0, 1.0, 0.0, 0.0, 0.0, 0.0, 0.0, 1.0, 0.0, 1.0, 1.0, 1.0, 0.875, 1.0, 0.875, 1.0, 1.0, 0.0, 1.0, 1.0, 1.0, 1.0, 1.0, 0.0, 1.0, 0.0, 0.5, 0.0, 0.625, 0.0, 0.625, 0.0, 0.5, 1.0, 0.5, 1.0, 0.375, 1.0, 0.375, 1.0, 0.5, 0.0, 0.25, 0.0, 0.375, 0.0, 0.375, 0.0, 0.25, 1.0, 0.25, 1.0, 0.125, 1.0, 0.125, 1.0, 0.25, 1.0, 0.75, 1.0, 0.625, 1.0, 0.625, 1.0, 0.75, 0.0, 0.75, 0.0, 0.875, 0.0, 0.875, 0.0, 0.75, 1.0, 0.875, 1.0, 0.75, 1.0, 0.75, 1.0, 0.875, 0.0, 0.875, 0.0, 1.0, 0.0, 1.0, 0.0, 0.875, 0.0, 0.125, 0.0, 0.25, 0.0, 0.25, 0.0, 0.125, 1.0, 0.125, 1.0, 0.0, 1.0, 0.0, 1.0, 0.125, 0.0, 0.625, 0.0, 0.75, 0.0, 0.75, 0.0, 0.625, 1.0, 0.625, 1.0, 0.5, 1.0, 0.5, 1.0, 0.625, 1.0, 0.375, 1.0, 0.25, 1.0, 0.25, 1.0, 0.375, 0.0, 0.375, 0.0, 0.5, 0.0, 0.5, 0.0, 0.375])
me_plano.materials.append(mat_materiais_010)
me_plano.materials.append(mat_materiais_011)
me_plano.update()

# ---- objects
ob_light = bpy.data.objects.new('Light', light_light)
ob_camera = bpy.data.objects.new('Camera', cam_camera)
ob_cube = bpy.data.objects.new('Cube', me_cube)
ob_pequeno = bpy.data.objects.new('pequeno', me_cubo_006)
ob_medio = bpy.data.objects.new('medio', me_cubo_005)
ob_grande = bpy.data.objects.new('grande', me_cubo_004)
ob_tap1 = bpy.data.objects.new('tap1', me_c_rculo_001)
ob_tap2 = bpy.data.objects.new('tap2', me_plano)

# ---- transforms, parenting, visibility, modifiers, constraints
ob_light.location = (4.076, 1.005, 5.904)
ob_light.rotation_euler = (0.6503, 0.05522, 1.866)
ob_light.lock_rotations_4d = False
ob_light.empty_display_type = 'ARROWS'
ob_light.color = (0.0, 0.0, 0.0, 0.0)
ob_light.lineart.crease_threshold = 0.0
ob_camera.location = (7.359, -6.926, 4.958)
ob_camera.rotation_euler = (1.109, 0.0, 0.8149)
ob_camera.lock_rotations_4d = False
ob_camera.empty_display_type = 'ARROWS'
ob_camera.color = (0.0, 0.0, 0.0, 0.0)
ob_camera.display_type = 'WIRE'
ob_camera.lineart.crease_threshold = 0.0
ob_cube.location = (0.4269, 4.491, 3.412)
ob_cube.scale = (0.5582, 0.5144, 0.05901)
ob_cube.lock_rotations_4d = False
ob_cube.empty_display_type = 'ARROWS'
ob_cube.lineart.crease_threshold = 0.0
ob_pequeno.location = (-1.874, 9.655, 3.601)
ob_pequeno.scale = (0.4993, 0.7892, 0.03894)
ob_medio.location = (-0.2191, 9.656, 5.513)
ob_medio.scale = (0.4993, 1.228, 0.03894)
ob_grande.location = (-1.08, 9.66, 4.734)
ob_grande.scale = (0.4993, 1.579, 0.03894)
ob_tap1.location = (-0.8155, 0.07305, 1.532)
ob_tap1.scale = (2.235, 2.235, 2.235)
ob_tap2.location = (-0.3782, -4.902, 1.12)
ob_tap2.scale = (1.184, 1.817, 1.0)

# ---- collection membership
col_collection.objects.link(ob_light)
col_collection.objects.link(ob_camera)
col_cadeira.objects.link(ob_cube)
col_prateleira1.objects.link(ob_pequeno)
col_prateleira2.objects.link(ob_medio)
col_prateleira3.objects.link(ob_grande)
col_tapete_1.objects.link(ob_tap1)
col_tapete_2.objects.link(ob_tap2)

# ---- scene / render settings (as saved in the file)
scene.camera = ob_camera
scene.frame_start = 1; scene.frame_end = 250; scene.frame_set(30)
scene.render.engine = 'BLENDER_EEVEE_NEXT'
scene.cycles.sampling_pattern = 'TABULATED_SOBOL'
bpy.context.view_layer.update()
